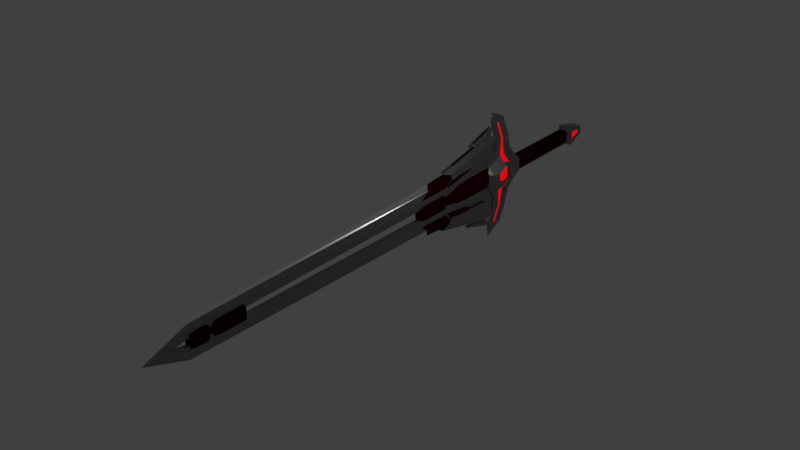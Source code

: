 # Source: Neo_Clarent.blend  (saved by Blender 2.79.0; exported with 4.5.12 LTS)
import bpy
from mathutils import Matrix  # noqa: F401  (used for matrix-valued properties, if any)

bpy.ops.wm.read_factory_settings(use_empty=True)
scene = bpy.context.scene
scene.name = 'Scene'

# ---- collections
col_collection_1 = bpy.data.collections.new('Collection 1'); scene.collection.children.link(col_collection_1)

# ---- materials (node trees are filled in below, after node groups)
mat_material = bpy.data.materials.new('Material')
mat_material.alpha_threshold = 0.0
mat_material.roughness = 0.5
mat_material.line_color = (0.0, 0.0, 0.0, 1.0)
mat_material_001 = bpy.data.materials.new('Material.001')
mat_material_001.alpha_threshold = 0.0
mat_material_001.roughness = 0.5
mat_material_002 = bpy.data.materials.new('Material.002')
mat_material_002.alpha_threshold = 0.0
mat_material_002.roughness = 0.5
mat_material_003 = bpy.data.materials.new('Material.003')
mat_material_003.alpha_threshold = 0.0
mat_material_003.roughness = 0.5

# ---- material node trees
mat_material.use_nodes = True; mat_material.node_tree.nodes.clear()
_N = mat_material.node_tree.nodes; _L = mat_material.node_tree.links
n0 = _N.new('ShaderNodeOutputMaterial'); n0.name = 'Material Output'; n0.location = (300, 300)
n1 = _N.new('ShaderNodeBsdfPrincipled'); n1.name = 'Principled BSDF'; n1.location = (10, 300)
n1.width = 150
n1.subsurface_method = 'BURLEY'
n1.inputs[0].default_value = (0.2883, 0.2883, 0.2883, 1.0)
n1.inputs[1].default_value = 1.0
n1.inputs[3].default_value = 1.45
n1.inputs[9].default_value = (1.0, 1.0, 1.0)
_L.new(n1.outputs[0], n0.inputs[0])
n0.is_active_output = True
mat_material_001.use_nodes = True; mat_material_001.node_tree.nodes.clear()
_N = mat_material_001.node_tree.nodes; _L = mat_material_001.node_tree.links
n0 = _N.new('ShaderNodeOutputMaterial'); n0.name = 'Material Output'; n0.location = (300, 300)
n1 = _N.new('ShaderNodeBsdfPrincipled'); n1.name = 'Principled BSDF'; n1.location = (10, 300)
n1.width = 150
n1.subsurface_method = 'BURLEY'
n1.inputs[0].default_value = (1.0, 1.0, 1.0, 1.0)
n1.inputs[1].default_value = 1.0
n1.inputs[2].default_value = 0.3
n1.inputs[3].default_value = 1.45
n1.inputs[9].default_value = (1.0, 1.0, 1.0)
_L.new(n1.outputs[0], n0.inputs[0])
n0.is_active_output = True
mat_material_002.use_nodes = True; mat_material_002.node_tree.nodes.clear()
_N = mat_material_002.node_tree.nodes; _L = mat_material_002.node_tree.links
n0 = _N.new('ShaderNodeOutputMaterial'); n0.name = 'Material Output'; n0.location = (300, 300)
n1 = _N.new('ShaderNodeEmission'); n1.name = 'Emission'; n1.location = (10, 300)
n1.inputs[0].default_value = (0.8, 0.002799, 0.003733, 1.0)
_L.new(n1.outputs[0], n0.inputs[0])
n0.is_active_output = True
mat_material_003.use_nodes = True; mat_material_003.node_tree.nodes.clear()
_N = mat_material_003.node_tree.nodes; _L = mat_material_003.node_tree.links
n0 = _N.new('ShaderNodeOutputMaterial'); n0.name = 'Material Output'; n0.location = (300, 300)
n1 = _N.new('ShaderNodeBsdfDiffuse'); n1.name = 'Diffuse BSDF'; n1.location = (10, 300)
n1.inputs[0].default_value = (0.03522, 0.0, 0.0015, 1.0)
_L.new(n1.outputs[0], n0.inputs[0])
n0.is_active_output = True

# ---- world
world_world = bpy.data.worlds.new('World'); scene.world = world_world
world_world.color = (0.05088, 0.05088, 0.05088)
world_world.use_sun_shadow = False
world_world.sun_shadow_jitter_overblur = 0.0
world_world.cycles.sampling_method = 'MANUAL'

# ---- lights
light_lamp = bpy.data.lights.new('Lamp', 'POINT')
light_lamp.transmission_factor = 0.0
light_lamp.cutoff_distance = 30.0
light_lamp.energy = 100.0
light_lamp.shadow_buffer_clip_start = 1.001
light_lamp.shadow_soft_size = 0.1
light_lamp.shadow_maximum_resolution = 0.006
light_lamp.use_absolute_resolution = True

# ---- meshes
me_cube = bpy.data.meshes.new('Cube')
me_cube.from_pydata([(0.1723, 2.075, 0.2155), (0.1723, -1.0, 0.2155), (0.1614, -1.122, 0.3237), (0.2291, 2.164, 0.2901), (0.2602, 2.241, 0.3345), (0.2602, 2.303, 0.2147), (0.1399, 3.004, 0.1772), (0.08048, 3.03, 0.1019), (0.2097, 2.965, 0.1116), (0.2383, 2.299, 0.2147), (0.1878, 2.962, 0.1116), (0.2634, -2.056, 0.4461), (0.08421, 2.075, 0.2366), (0.08421, -1.0, 0.2366), (0.07051, -1.122, 0.3221), (0.1589, 2.164, 0.2901), (0.1805, 2.238, 0.3358), (0.09705, 3.004, 0.1772), (0.05582, 3.03, 0.1019), (0.1868, 2.075, 0.1191), (0.1868, -1.0, 0.1191), (0.2593, -1.122, 0.2269), (0.2291, 2.164, 0.2286), (0.2602, 2.241, 0.2636), (0.1399, 3.004, 0.1396), (0.2602, 2.303, 0.1691), (0.08048, 3.03, 0.0803), (0.2097, 2.965, 0.08793), (0.2013, 2.362, 0.1348), (0.1508, 2.872, 0.04622), (0.05582, 3.03, 0.0803), (0.08645, -2.056, 0.6708), (0.2634, -1.429, 0.2847), (0.08646, -1.429, 0.5093), (0.2748, -1.696, 0.2248), (0.04336, -1.487, 0.7672), (0.2675, -2.649, 0.1479), (0.09054, -2.649, 0.3725), (0.03159, -2.649, 0.3687), (0.1611, -2.741, 0.1647), (0.1047, -2.741, 0.2363), (0.08594, -2.741, 0.2351), (0.1309, -2.741, 0.1647), (0.09241, -1.487, 0.7681), (0.05196, -1.653, 0.8683), (0.01367, -1.858, 1.992), (0.08105, -1.871, 1.85), (0.05196, -1.991, 0.9554), (0.05417, -2.311, 0.7945), (0.0272, -2.311, 0.7924), (0.01402, -1.545, 1.314), (0.08187, -1.595, 1.22), (0.3632, -1.695, 0.2248), (0.04142, -1.714, 1.225), (0.3632, -2.051, 0.3163), (0.2464, -1.817, 0.199), (0.04142, -1.957, 1.229), (0.04363, -2.295, 1.31), (0.01665, -2.295, 1.31), (0.04061, -1.991, 1.855), (0.04061, -2.234, 1.859), (0.04281, -2.463, 1.852), (0.3655, -2.387, 0.1473), (0.2748, -2.051, 0.3163), (0.02906, -2.443, 2.14), (0.2771, -2.387, 0.1473), (0.2464, -2.062, 0.2537), (0.2478, -2.294, 0.1526), (0.007786, -2.507, 2.304), (0.02013, -2.46, 2.12), (0.01311, -2.46, 2.12), (0.01311, -2.494, 2.078), (0.02013, -2.494, 2.078), (0.02062, -2.524, 2.037), (0.0136, -2.524, 2.037), (0.03152, -3.876, 0.3596), (0.02701, -3.732, 0.6375), (0.01647, -3.5, 0.9728), (0.08587, -3.883, 0.226), (0.1308, -3.883, 0.1557), (0.07385, -4.943, 0.1791), (0.03151, -4.367, 0.3676), (0.08586, -4.373, 0.234), (0.1308, -4.373, 0.1637), (0.03311, -4.937, 0.1842), (0.0636, -4.941, 0.1092), (0.08882, -4.941, 0.06971), (0.08097, -4.935, 0.4188), (0.05627, -4.648, 0.7048), (0.07385, -15.84, 0.1143), (0.08124, -15.82, 0.4188), (0.05654, -15.77, 0.5466), (0.2634, -1.743, 0.3654), (0.08645, -1.8, 0.629), (0.05196, -1.822, 0.9118), (0.3632, -1.873, 0.2705), (0.2464, -1.94, 0.2263), (0.04142, -1.836, 1.227), (0.04061, -2.112, 1.857), (0.2748, -1.873, 0.2705), (0.01311, -2.477, 2.099), (0.02013, -2.477, 2.099), (0.2363, -2.058, 0.4407), (0.05935, -2.058, 0.6653), (0.2363, -1.744, 0.3599), (0.02486, -1.992, 0.9499), (0.01432, -1.959, 1.223), (0.01351, -2.235, 1.854), (0.05935, -1.802, 0.6236), (0.02486, -1.823, 0.9064), (0.01432, -1.837, 1.221), (0.01351, -2.113, 1.852), (0.04406, -3.733, 0.6687), (0.03352, -3.5, 1.004), (0.05161, -4.935, 0.45), (0.04107, -4.649, 0.736), (0.09399, -3.734, 0.6774), (0.1015, -4.937, 0.4587), (0.08345, -3.502, 1.013), (0.091, -4.651, 0.7447), (0.04406, -5.012, 0.4807), (0.03352, -4.728, 0.7737), (0.05161, -6.234, 0.4602), (0.04107, -5.905, 0.6959), (0.09399, -5.012, 0.4896), (0.1015, -6.234, 0.4691), (0.08345, -4.728, 0.7826), (0.091, -5.905, 0.7048), (0.1088, -5.134, 0.2084), (0.1308, -5.134, 0.1557), (0.101, -6.106, 0.2104), (0.1308, -6.106, 0.1637), (0.1674, -6.106, 0.1744), (0.1674, -5.134, 0.1663), (0.1073, -5.134, 0.2465), (0.0995, -6.106, 0.2485), (0.1193, -6.306, 0.1616), (0.1011, -6.306, 0.1903), (0.1418, -6.305, 0.1682), (0.1001, -6.305, 0.2136), (0.1143, -5.072, 0.1621), (0.1046, -5.072, 0.1935), (0.1304, -5.072, 0.1684), (0.104, -5.072, 0.2162), (0.1088, -15.14, 0.2084), (0.1308, -15.14, 0.1557), (0.101, -15.62, 0.2104), (0.1308, -15.62, 0.1637), (0.1674, -15.51, 0.1337), (0.1674, -15.25, 0.1293), (0.1073, -15.14, 0.2465), (0.0995, -15.62, 0.2485), (0.1193, -15.72, 0.1616), (0.1011, -15.72, 0.1903), (0.1418, -15.72, 0.1682), (0.1001, -15.72, 0.2136), (0.1143, -15.11, 0.1621), (0.1046, -15.11, 0.1935), (0.1304, -15.11, 0.1684), (0.104, -15.11, 0.2162), (0.1088, -13.86, 0.2084), (0.1308, -13.86, 0.1557), (0.101, -14.74, 0.2104), (0.1308, -14.74, 0.1637), (0.1674, -14.74, 0.1744), (0.1674, -13.86, 0.1663), (0.1073, -13.86, 0.2465), (0.0995, -14.74, 0.2485), (0.1193, -14.92, 0.1616), (0.1011, -14.92, 0.1903), (0.1418, -14.92, 0.1682), (0.1001, -14.92, 0.2136), (0.1143, -13.81, 0.1621), (0.1046, -13.81, 0.1935), (0.1304, -13.81, 0.1684), (0.104, -13.81, 0.2162), (0.1597, -15.51, 0.06441), (0.1597, -15.25, 0.06006), (0.1674, -14.58, 0.1413), (0.1674, -14.02, 0.1362), (0.154, -14.58, 0.06944), (0.154, -14.02, 0.06441), (-0.1723, 2.075, 0.2155), (-0.1723, -1.0, 0.2155), (0.0, -1.0, 0.2366), (0.0, 2.075, 0.2366), (-0.1614, -1.122, 0.3237), (0.0, -1.122, 0.3221), (-0.2291, 2.164, 0.2901), (0.0, 2.164, 0.2901), (-0.2602, 2.241, 0.3345), (0.0, 2.233, 0.3386), (-0.2602, 2.303, 0.2147), (-0.1399, 3.004, 0.1772), (0.0, 3.004, 0.1772), (-0.08048, 3.03, 0.1019), (0.0, 3.03, 0.1019), (-0.2097, 2.965, 0.1116), (-0.2383, 2.299, 0.2147), (-0.1878, 2.962, 0.1116), (-0.2634, -2.056, 0.4461), (-0.08421, 2.075, 0.2366), (-0.08421, -1.0, 0.2366), (-0.07051, -1.122, 0.3221), (-0.1589, 2.164, 0.2901), (-0.1805, 2.238, 0.3358), (-0.09705, 3.004, 0.1772), (-0.05582, 3.03, 0.1019), (-0.1868, 2.075, 0.1191), (-0.1868, -1.0, 0.1191), (-0.2593, -1.122, 0.2269), (-0.2291, 2.164, 0.2286), (-0.2602, 2.241, 0.2636), (-0.1399, 3.004, 0.1396), (-0.2602, 2.303, 0.1691), (-0.08048, 3.03, 0.0803), (0.0, 3.03, 0.0803), (-0.2097, 2.965, 0.08793), (-0.2013, 2.362, 0.1348), (-0.1508, 2.872, 0.04622), (-0.05582, 3.03, 0.0803), (-0.08645, -2.056, 0.6708), (-0.2634, -1.429, 0.2847), (-0.08646, -1.429, 0.5093), (-0.2748, -1.696, 0.2248), (0.0, -1.487, 0.7672), (-0.04336, -1.487, 0.7672), (-2.372e-10, -1.858, 1.992), (-0.2675, -2.649, 0.1479), (-0.09054, -2.649, 0.3725), (-0.03159, -2.649, 0.3687), (-0.1611, -2.741, 0.1647), (-0.1047, -2.741, 0.2363), (-0.08594, -2.741, 0.2351), (-0.1309, -2.741, 0.1647), (-0.09241, -1.487, 0.7681), (-0.05196, -1.653, 0.8683), (-0.01367, -1.858, 1.992), (-0.08105, -1.871, 1.85), (-0.05196, -1.991, 0.9554), (-0.05417, -2.311, 0.7945), (-0.0272, -2.311, 0.7924), (-0.01402, -1.545, 1.314), (-2.372e-10, -1.545, 1.314), (-0.08187, -1.595, 1.22), (-0.3632, -1.695, 0.2248), (-0.04142, -1.714, 1.225), (-0.3632, -2.051, 0.3163), (-0.2464, -1.817, 0.199), (-0.04142, -1.957, 1.229), (-0.04363, -2.295, 1.31), (-0.01665, -2.295, 1.31), (0.0, -2.463, 1.852), (-0.04061, -1.991, 1.855), (0.0, -3.876, 0.3596), (0.0, -4.941, 0.1092), (-0.04061, -2.234, 1.859), (-0.04281, -2.463, 1.852), (-0.3655, -2.387, 0.1473), (-0.2748, -2.051, 0.3163), (-0.02906, -2.443, 2.14), (-0.2771, -2.387, 0.1473), (-0.2464, -2.062, 0.2537), (-0.2478, -2.294, 0.1526), (-0.007786, -2.507, 2.304), (-2.372e-10, -2.507, 2.304), (0.0, -2.494, 2.078), (0.0, -2.524, 2.037), (-0.02013, -2.46, 2.12), (-0.01311, -2.46, 2.12), (0.0, -2.46, 2.12), (-0.01311, -2.494, 2.078), (-0.02013, -2.494, 2.078), (-0.02062, -2.524, 2.037), (-0.0136, -2.524, 2.037), (-0.03152, -3.876, 0.3596), (-0.02701, -3.732, 0.6375), (0.0, -4.941, 0.06971), (-0.01647, -3.5, 0.9728), (-0.08587, -3.883, 0.226), (-0.1308, -3.883, 0.1557), (-1.934e-10, -15.84, 0.1143), (0.0, -3.556, 1.18), (-1.934e-10, -4.943, 0.1791), (-0.07385, -4.943, 0.1791), (-0.03151, -4.367, 0.3676), (0.0, -4.367, 0.3676), (-0.08586, -4.373, 0.234), (-0.1308, -4.373, 0.1637), (-0.03311, -4.937, 0.1842), (0.0, -4.937, 0.1842), (-0.0636, -4.941, 0.1092), (-0.08882, -4.941, 0.06971), (-0.08097, -4.935, 0.4188), (-0.05627, -4.648, 0.7048), (-1.934e-10, -4.655, 0.9181), (-0.07385, -15.84, 0.1143), (-0.08124, -15.82, 0.4188), (-0.05654, -15.77, 0.5466), (-1.934e-10, -15.75, 0.6427), (-0.2634, -1.743, 0.3654), (-0.08645, -1.8, 0.629), (-0.05196, -1.822, 0.9118), (-0.3632, -1.873, 0.2705), (-0.2464, -1.94, 0.2263), (-0.04142, -1.836, 1.227), (-0.04061, -2.112, 1.857), (-0.2748, -1.873, 0.2705), (-0.01311, -2.477, 2.099), (-0.02013, -2.477, 2.099), (0.0, -2.477, 2.099), (-0.2363, -2.058, 0.4407), (-0.05935, -2.058, 0.6653), (-0.2363, -1.744, 0.3599), (-0.02486, -1.992, 0.9499), (-0.01432, -1.959, 1.223), (-0.01351, -2.235, 1.854), (-0.05935, -1.802, 0.6236), (-0.02486, -1.823, 0.9064), (-0.01432, -1.837, 1.221), (-0.01351, -2.113, 1.852), (-0.04406, -3.733, 0.6687), (-0.03352, -3.5, 1.004), (0.0, -3.557, 1.211), (-0.05161, -4.935, 0.45), (-0.04107, -4.649, 0.736), (0.0, -4.656, 0.9493), (-0.09399, -3.734, 0.6774), (-0.1015, -4.937, 0.4587), (-0.08345, -3.502, 1.013), (0.0, -4.657, 0.958), (0.0, -3.558, 1.22), (-0.091, -4.651, 0.7447), (-0.04406, -5.012, 0.4807), (-0.03352, -4.728, 0.7737), (0.0, -4.75, 0.987), (-0.05161, -6.234, 0.4602), (-0.04107, -5.905, 0.6959), (0.0, -5.877, 0.9075), (-0.09399, -5.012, 0.4896), (-0.1015, -6.234, 0.4691), (-0.08345, -4.728, 0.7826), (0.0, -5.877, 0.9164), (0.0, -4.75, 0.9959), (-0.091, -5.905, 0.7048), (-0.1088, -5.134, 0.2084), (-0.1308, -5.134, 0.1557), (-0.101, -6.106, 0.2104), (-0.1308, -6.106, 0.1637), (-0.1674, -6.106, 0.1744), (-0.1674, -5.134, 0.1663), (-0.1073, -5.134, 0.2465), (-0.0995, -6.106, 0.2485), (0.0, -6.105, 0.206), (0.0, -5.134, 0.2041), (0.0, -6.105, 0.2441), (0.0, -5.133, 0.2422), (-0.1193, -6.306, 0.1616), (-0.1011, -6.306, 0.1903), (-0.1418, -6.305, 0.1682), (-0.1001, -6.305, 0.2136), (0.0, -6.305, 0.211), (0.0, -6.305, 0.1876), (-0.1143, -5.072, 0.1621), (-0.1046, -5.072, 0.1935), (-0.1304, -5.072, 0.1684), (-0.104, -5.072, 0.2162), (0.0, -5.072, 0.1909), (0.0, -5.072, 0.2136), (-0.1088, -15.14, 0.2084), (-0.1308, -15.14, 0.1557), (-0.101, -15.62, 0.2104), (-0.1308, -15.62, 0.1637), (-0.1674, -15.51, 0.1337), (-0.1674, -15.25, 0.1293), (-0.1073, -15.14, 0.2465), (-0.0995, -15.62, 0.2485), (0.0, -15.62, 0.206), (0.0, -15.14, 0.2041), (0.0, -15.62, 0.2441), (0.0, -15.14, 0.2422), (-0.1193, -15.72, 0.1616), (-0.1011, -15.72, 0.1903), (-0.1418, -15.72, 0.1682), (-0.1001, -15.72, 0.2136), (0.0, -15.72, 0.211), (0.0, -15.72, 0.1876), (-0.1143, -15.11, 0.1621), (-0.1046, -15.11, 0.1935), (-0.1304, -15.11, 0.1684), (-0.104, -15.11, 0.2162), (0.0, -15.11, 0.1909), (0.0, -15.11, 0.2136), (-0.1088, -13.86, 0.2084), (-0.1308, -13.86, 0.1557), (-0.101, -14.74, 0.2104), (-0.1308, -14.74, 0.1637), (-0.1674, -14.74, 0.1744), (-0.1674, -13.86, 0.1663), (-0.1073, -13.86, 0.2465), (-0.0995, -14.74, 0.2485), (0.0, -14.74, 0.206), (0.0, -13.86, 0.2041), (0.0, -14.74, 0.2441), (0.0, -13.86, 0.2422), (-0.1193, -14.92, 0.1616), (-0.1011, -14.92, 0.1903), (-0.1418, -14.92, 0.1682), (-0.1001, -14.92, 0.2136), (0.0, -14.92, 0.211), (0.0, -14.92, 0.1876), (-0.1143, -13.81, 0.1621), (-0.1046, -13.81, 0.1935), (-0.1304, -13.81, 0.1684), (-0.104, -13.81, 0.2162), (0.0, -13.8, 0.1909), (0.0, -13.8, 0.2136), (-0.1597, -15.51, 0.06441), (-0.1597, -15.25, 0.06006), (-0.1674, -14.58, 0.1413), (-0.1674, -14.02, 0.1362), (-0.154, -14.58, 0.06944), (-0.154, -14.02, 0.06441), (0.1868, 2.075, 0.0), (0.1868, -1.0, 0.0), (0.2291, 2.164, 0.0), (0.2602, 2.241, 0.0), (0.1723, 2.075, -0.2155), (0.1723, -1.0, -0.2155), (0.2593, -1.122, 0.0), (0.1614, -1.122, -0.3237), (0.1399, 3.004, 0.0), (0.2291, 2.164, -0.2901), (0.08048, 3.03, 0.0), (0.2602, 2.241, -0.3345), (0.2602, 2.303, -0.2147), (0.1399, 3.004, -0.1772), (0.08048, 3.03, -0.1019), (0.2097, 2.965, -0.1116), (0.2602, 2.303, 0.0), (0.2097, 2.965, 0.0), (0.2383, 2.299, -0.2147), (0.1878, 2.962, -0.1116), (0.2013, 2.362, 0.0), (0.1508, 2.872, 0.0), (0.2634, -2.056, -0.4461), (0.08421, 2.075, -0.2366), (0.08421, -1.0, -0.2366), (0.07051, -1.122, -0.3221), (0.1589, 2.164, -0.2901), (0.1805, 2.238, -0.3358), (0.09705, 3.004, -0.1772), (0.05582, 3.03, 0.0), (0.05582, 3.03, -0.1019), (0.1868, 2.075, -0.1191), (0.1868, -1.0, -0.1191), (0.2593, -1.122, -0.2269), (0.2291, 2.164, -0.2286), (0.2602, 2.241, -0.2636), (0.1399, 3.004, -0.1396), (0.2602, 2.303, -0.1691), (0.08048, 3.03, -0.0803), (0.2097, 2.965, -0.08793), (0.2013, 2.362, -0.1348), (0.1508, 2.872, -0.04622), (0.05582, 3.03, -0.0803), (0.08645, -2.056, -0.6708), (0.2634, -1.429, -0.2847), (0.08646, -1.429, -0.5093), (0.2634, -1.429, 0.0), (0.1309, -2.741, 0.0), (0.2748, -1.696, -0.2248), (0.04336, -1.487, -0.7672), (0.2675, -2.649, -0.1479), (0.09054, -2.649, -0.3725), (0.03159, -2.649, -0.3687), (0.2675, -2.649, 0.0), (0.1611, -2.741, -0.1647), (0.1047, -2.741, -0.2363), (0.08594, -2.741, -0.2351), (0.1611, -2.741, 0.0), (0.1309, -2.741, -0.1647), (0.09241, -1.487, -0.7681), (0.05196, -1.653, -0.8683), (0.08882, -4.941, 0.0), (0.01367, -1.858, -1.992), (0.08105, -1.871, -1.85), (0.05196, -1.991, -0.9554), (0.05417, -2.311, -0.7945), (0.0272, -2.311, -0.7924), (0.01402, -1.545, -1.314), (0.08187, -1.595, -1.22), (0.3632, -1.695, -0.2248), (0.04142, -1.714, -1.225), (0.3632, -1.695, 0.0), (0.3632, -2.051, -0.3163), (0.2464, -1.817, -0.199), (0.04142, -1.957, -1.229), (0.04363, -2.295, -1.31), (0.01665, -2.295, -1.31), (0.04061, -1.991, -1.855), (0.04061, -2.234, -1.859), (0.04281, -2.463, -1.852), (0.3655, -2.387, -0.1473), (0.3655, -2.387, 0.0), (0.2748, -2.051, -0.3163), (0.02906, -2.443, -2.14), (0.2748, -1.696, 0.0), (0.2771, -2.387, -0.1473), (0.2771, -2.387, 0.0), (0.2464, -2.062, -0.2537), (0.2464, -2.062, 0.0), (0.2464, -1.817, 0.0), (0.2478, -2.294, -0.1526), (0.2478, -2.294, 0.0), (0.007786, -2.507, -2.304), (0.02013, -2.46, -2.12), (0.01311, -2.46, -2.12), (0.01311, -2.494, -2.078), (0.02013, -2.494, -2.078), (0.02062, -2.524, -2.037), (0.0136, -2.524, -2.037), (0.03152, -3.876, -0.3596), (0.02701, -3.732, -0.6375), (0.1308, -3.883, 0.0), (0.01647, -3.5, -0.9728), (0.08587, -3.883, -0.226), (0.1308, -3.883, -0.1557), (0.07385, -4.943, -0.1791), (0.1308, -4.373, 0.0), (0.03151, -4.367, -0.3676), (0.08586, -4.373, -0.234), (0.1308, -4.373, -0.1637), (0.03311, -4.937, -0.1842), (0.0636, -4.941, -0.1092), (0.08882, -4.941, -0.06971), (0.08097, -4.935, -0.4188), (0.05627, -4.648, -0.7048), (0.07385, -15.84, -0.1143), (0.08124, -15.82, -0.4188), (0.05654, -15.77, -0.5466), (0.06408, -16.41, 0.0), (0.07049, -17.03, 0.0), (0.04906, -17.29, 0.0), (0.2634, -1.743, -0.3654), (0.08645, -1.8, -0.629), (0.05196, -1.822, -0.9118), (0.3632, -1.873, -0.2705), (0.2464, -1.94, -0.2263), (0.04142, -1.836, -1.227), (0.04061, -2.112, -1.857), (0.2748, -1.873, -0.2705), (0.2464, -1.94, 0.0), (0.01311, -2.477, -2.099), (0.02013, -2.477, -2.099), (0.2363, -2.058, -0.4407), (0.05935, -2.058, -0.6653), (0.2363, -1.744, -0.3599), (0.02486, -1.992, -0.9499), (0.01432, -1.959, -1.223), (0.01351, -2.235, -1.854), (0.05935, -1.802, -0.6236), (0.02486, -1.823, -0.9064), (0.01432, -1.837, -1.221), (0.01351, -2.113, -1.852), (0.04406, -3.733, -0.6687), (0.03352, -3.5, -1.004), (0.05161, -4.935, -0.45), (0.04107, -4.649, -0.736), (0.09399, -3.734, -0.6774), (0.1015, -4.937, -0.4587), (0.08345, -3.502, -1.013), (0.091, -4.651, -0.7447), (0.04406, -5.012, -0.4807), (0.03352, -4.728, -0.7737), (0.05161, -6.234, -0.4602), (0.04107, -5.905, -0.6959), (0.09399, -5.012, -0.4896), (0.1015, -6.234, -0.4691), (0.08345, -4.728, -0.7826), (0.091, -5.905, -0.7048), (0.1308, -5.134, 0.0), (0.1088, -5.134, -0.2084), (0.1308, -5.134, -0.1557), (0.1308, -6.106, 0.0), (0.101, -6.106, -0.2104), (0.1308, -6.106, -0.1637), (0.1674, -6.106, -0.1744), (0.1674, -5.134, -0.1663), (0.1674, -5.134, 0.0), (0.1073, -5.134, -0.2465), (0.0995, -6.106, -0.2485), (0.1674, -6.106, 0.0), (0.1193, -6.306, -0.1616), (0.1193, -6.306, 0.0), (0.1011, -6.306, -0.1903), (0.1418, -6.305, -0.1682), (0.1418, -6.305, 0.0), (0.1001, -6.305, -0.2136), (0.1143, -5.072, -0.1621), (0.1143, -5.072, 0.0), (0.1046, -5.072, -0.1935), (0.1304, -5.072, -0.1684), (0.1304, -5.072, 0.0), (0.104, -5.072, -0.2162), (0.1308, -15.14, 0.0), (0.1088, -15.14, -0.2084), (0.1308, -15.14, -0.1557), (0.1308, -15.62, 0.0), (0.101, -15.62, -0.2104), (0.1308, -15.62, -0.1637), (0.1674, -15.51, -0.1337), (0.1674, -15.25, -0.1293), (0.1674, -15.25, 0.0), (0.1073, -15.14, -0.2465), (0.0995, -15.62, -0.2485), (0.1674, -15.51, 0.0), (0.1193, -15.72, -0.1616), (0.1193, -15.72, 0.0), (0.1011, -15.72, -0.1903), (0.1418, -15.72, -0.1682), (0.1418, -15.72, 0.0), (0.1001, -15.72, -0.2136), (0.1143, -15.11, -0.1621), (0.1143, -15.11, 0.0), (0.1046, -15.11, -0.1935), (0.1304, -15.11, -0.1684), (0.1304, -15.11, 0.0), (0.104, -15.11, -0.2162), (0.1308, -13.86, 0.0), (0.1088, -13.86, -0.2084), (0.1308, -13.86, -0.1557), (0.1308, -14.74, 0.0), (0.101, -14.74, -0.2104), (0.1308, -14.74, -0.1637), (0.1674, -14.74, -0.1744), (0.1674, -13.86, -0.1663), (0.1674, -13.86, 0.0), (0.1073, -13.86, -0.2465), (0.0995, -14.74, -0.2485), (0.1674, -14.74, 0.0), (0.1193, -14.92, -0.1616), (0.1193, -14.92, 0.0), (0.1011, -14.92, -0.1903), (0.1418, -14.92, -0.1682), (0.1418, -14.92, 0.0), (0.1001, -14.92, -0.2136), (0.1143, -13.81, -0.1621), (0.1143, -13.81, 0.0), (0.1046, -13.81, -0.1935), (0.1304, -13.81, -0.1684), (0.1304, -13.81, 0.0), (0.104, -13.81, -0.2162), (0.1597, -15.51, -0.06441), (0.1597, -15.25, -0.06006), (0.1597, -15.25, 0.0), (0.1597, -15.51, 0.0), (0.1674, -14.58, -0.1413), (0.1674, -14.02, -0.1362), (0.1674, -14.02, 0.0), (0.1674, -14.58, 0.0), (0.154, -14.58, -0.06944), (0.154, -14.02, -0.06441), (0.154, -14.02, 0.0), (0.154, -14.58, 0.0), (-0.1868, 2.075, 0.0), (-0.1868, -1.0, 0.0), (-0.2291, 2.164, 0.0), (-0.2602, 2.241, 0.0), (-0.1723, 2.075, -0.2155), (-0.1723, -1.0, -0.2155), (0.0, -1.0, -0.2366), (0.0, 2.075, -0.2366), (-0.2593, -1.122, 0.0), (-0.1614, -1.122, -0.3237), (0.0, -1.122, -0.3221), (-0.1399, 3.004, 0.0), (-0.2291, 2.164, -0.2901), (0.0, 2.164, -0.2901), (-0.08048, 3.03, 0.0), (-0.2602, 2.241, -0.3345), (0.0, 2.233, -0.3386), (-0.2602, 2.303, -0.2147), (-0.1399, 3.004, -0.1772), (0.0, 3.004, -0.1772), (0.0, 3.03, 0.0), (-0.08048, 3.03, -0.1019), (0.0, 3.03, -0.1019), (-0.2097, 2.965, -0.1116), (-0.2602, 2.303, 0.0), (-0.2097, 2.965, 0.0), (-0.2383, 2.299, -0.2147), (-0.1878, 2.962, -0.1116), (-0.2013, 2.362, 0.0), (-0.1508, 2.872, 0.0), (-0.2634, -2.056, -0.4461), (-0.08421, 2.075, -0.2366), (-0.08421, -1.0, -0.2366), (-0.07051, -1.122, -0.3221), (-0.1589, 2.164, -0.2901), (-0.1805, 2.238, -0.3358), (-0.09705, 3.004, -0.1772), (-0.05582, 3.03, 0.0), (-0.05582, 3.03, -0.1019), (-0.1868, 2.075, -0.1191), (-0.1868, -1.0, -0.1191), (-0.2593, -1.122, -0.2269), (-0.2291, 2.164, -0.2286), (-0.2602, 2.241, -0.2636), (-0.1399, 3.004, -0.1396), (-0.2602, 2.303, -0.1691), (-0.08048, 3.03, -0.0803), (0.0, 3.03, -0.0803), (-0.2097, 2.965, -0.08793), (-0.2013, 2.362, -0.1348), (-0.1508, 2.872, -0.04622), (-0.05582, 3.03, -0.0803), (-0.08645, -2.056, -0.6708), (-0.2634, -1.429, -0.2847), (-0.08646, -1.429, -0.5093), (-0.2634, -1.429, 0.0), (-0.1309, -2.741, 0.0), (-0.2748, -1.696, -0.2248), (0.0, -1.487, -0.7672), (-0.04336, -1.487, -0.7672), (-2.372e-10, -1.858, -1.992), (-0.2675, -2.649, -0.1479), (-0.09054, -2.649, -0.3725), (-0.03159, -2.649, -0.3687), (-0.2675, -2.649, 0.0), (-0.1611, -2.741, -0.1647), (-0.1047, -2.741, -0.2363), (-0.08594, -2.741, -0.2351), (-0.1611, -2.741, 0.0), (-0.1309, -2.741, -0.1647), (-0.09241, -1.487, -0.7681), (-0.05196, -1.653, -0.8683), (-0.08882, -4.941, 0.0), (-0.01367, -1.858, -1.992), (-0.08105, -1.871, -1.85), (-0.05196, -1.991, -0.9554), (-0.05417, -2.311, -0.7945), (-0.0272, -2.311, -0.7924), (-0.01402, -1.545, -1.314), (-2.372e-10, -1.545, -1.314), (-0.08187, -1.595, -1.22), (-0.3632, -1.695, -0.2248), (-0.04142, -1.714, -1.225), (-0.3632, -1.695, 0.0), (-0.3632, -2.051, -0.3163), (-0.2464, -1.817, -0.199), (-0.04142, -1.957, -1.229), (-0.04363, -2.295, -1.31), (-0.01665, -2.295, -1.31), (0.0, -2.463, -1.852), (-0.04061, -1.991, -1.855), (0.0, -3.876, -0.3596), (0.0, -4.941, -0.1092), (-0.04061, -2.234, -1.859), (-0.04281, -2.463, -1.852), (-0.3655, -2.387, -0.1473), (-0.3655, -2.387, 0.0), (-0.2748, -2.051, -0.3163), (-0.02906, -2.443, -2.14), (-0.2748, -1.696, 0.0), (-0.2771, -2.387, -0.1473), (-0.2771, -2.387, 0.0), (-0.2464, -2.062, -0.2537), (-0.2464, -2.062, 0.0), (-0.2464, -1.817, 0.0), (-0.2478, -2.294, -0.1526), (-0.2478, -2.294, 0.0), (-0.007786, -2.507, -2.304), (-2.372e-10, -2.507, -2.304), (0.0, -2.494, -2.078), (0.0, -2.524, -2.037), (-0.02013, -2.46, -2.12), (-0.01311, -2.46, -2.12), (0.0, -2.46, -2.12), (-0.01311, -2.494, -2.078), (-0.02013, -2.494, -2.078), (-0.02062, -2.524, -2.037), (-0.0136, -2.524, -2.037), (-0.03152, -3.876, -0.3596), (-0.02701, -3.732, -0.6375), (-0.1308, -3.883, 0.0), (0.0, -4.941, -0.06971), (-0.01647, -3.5, -0.9728), (-0.08587, -3.883, -0.226), (-0.1308, -3.883, -0.1557), (-1.934e-10, -15.84, -0.1143), (0.0, -3.556, -1.18), (-1.934e-10, -4.943, -0.1791), (-0.07385, -4.943, -0.1791), (-0.1308, -4.373, 0.0), (-0.03151, -4.367, -0.3676), (0.0, -4.367, -0.3676), (-0.08586, -4.373, -0.234), (-0.1308, -4.373, -0.1637), (0.0, -4.941, 0.0), (-0.03311, -4.937, -0.1842), (0.0, -4.937, -0.1842), (-0.0636, -4.941, -0.1092), (-0.08882, -4.941, -0.06971), (-0.08097, -4.935, -0.4188), (-0.05627, -4.648, -0.7048), (-1.934e-10, -4.655, -0.9181), (-0.07385, -15.84, -0.1143), (-0.08124, -15.82, -0.4188), (-0.05654, -15.77, -0.5466), (-1.934e-10, -15.75, -0.6427), (1.15e-10, -17.03, 0.0), (1.15e-10, -16.41, 0.0), (-0.06408, -16.41, 0.0), (-0.07049, -17.03, 0.0), (-0.04906, -17.29, 0.0), (1.15e-10, -17.29, 0.0), (1.15e-10, -17.49, 0.0), (-0.2634, -1.743, -0.3654), (-0.08645, -1.8, -0.629), (-0.05196, -1.822, -0.9118), (-0.3632, -1.873, -0.2705), (-0.2464, -1.94, -0.2263), (-0.04142, -1.836, -1.227), (-0.04061, -2.112, -1.857), (-0.2748, -1.873, -0.2705), (-0.2464, -1.94, 0.0), (-0.01311, -2.477, -2.099), (-0.02013, -2.477, -2.099), (0.0, -2.477, -2.099), (-0.2363, -2.058, -0.4407), (-0.05935, -2.058, -0.6653), (-0.2363, -1.744, -0.3599), (-0.02486, -1.992, -0.9499), (-0.01432, -1.959, -1.223), (-0.01351, -2.235, -1.854), (-0.05935, -1.802, -0.6236), (-0.02486, -1.823, -0.9064), (-0.01432, -1.837, -1.221), (-0.01351, -2.113, -1.852), (-0.04406, -3.733, -0.6687), (-0.03352, -3.5, -1.004), (0.0, -3.557, -1.211), (-0.05161, -4.935, -0.45), (-0.04107, -4.649, -0.736), (0.0, -4.656, -0.9493), (-0.09399, -3.734, -0.6774), (-0.1015, -4.937, -0.4587), (-0.08345, -3.502, -1.013), (0.0, -4.657, -0.958), (0.0, -3.558, -1.22), (-0.091, -4.651, -0.7447), (-0.04406, -5.012, -0.4807), (-0.03352, -4.728, -0.7737), (0.0, -4.75, -0.987), (-0.05161, -6.234, -0.4602), (-0.04107, -5.905, -0.6959), (0.0, -5.877, -0.9075), (-0.09399, -5.012, -0.4896), (-0.1015, -6.234, -0.4691), (-0.08345, -4.728, -0.7826), (0.0, -5.877, -0.9164), (0.0, -4.75, -0.9959), (-0.091, -5.905, -0.7048), (-0.1308, -5.134, 0.0), (-0.1088, -5.134, -0.2084), (-0.1308, -5.134, -0.1557), (-0.1308, -6.106, 0.0), (-0.101, -6.106, -0.2104), (-0.1308, -6.106, -0.1637), (-0.1674, -6.106, -0.1744), (-0.1674, -5.134, -0.1663), (-0.1674, -5.134, 0.0), (-0.1073, -5.134, -0.2465), (-0.0995, -6.106, -0.2485), (-0.1674, -6.106, 0.0), (0.0, -6.105, -0.206), (0.0, -5.134, -0.2041), (0.0, -6.105, -0.2441), (0.0, -5.133, -0.2422), (-0.1193, -6.306, -0.1616), (-0.1193, -6.306, 0.0), (-0.1011, -6.306, -0.1903), (-0.1418, -6.305, -0.1682), (-0.1418, -6.305, 0.0), (-0.1001, -6.305, -0.2136), (0.0, -6.305, -0.211), (0.0, -6.305, -0.1876), (-0.1143, -5.072, -0.1621), (-0.1143, -5.072, 0.0), (-0.1046, -5.072, -0.1935), (-0.1304, -5.072, -0.1684), (-0.1304, -5.072, 0.0), (-0.104, -5.072, -0.2162), (0.0, -5.072, -0.1909), (0.0, -5.072, -0.2136), (-0.1308, -15.14, 0.0), (-0.1088, -15.14, -0.2084), (-0.1308, -15.14, -0.1557), (-0.1308, -15.62, 0.0), (-0.101, -15.62, -0.2104), (-0.1308, -15.62, -0.1637), (-0.1674, -15.51, -0.1337), (-0.1674, -15.25, -0.1293), (-0.1674, -15.25, 0.0), (-0.1073, -15.14, -0.2465), (-0.0995, -15.62, -0.2485), (-0.1674, -15.51, 0.0), (0.0, -15.62, -0.206), (0.0, -15.14, -0.2041), (0.0, -15.62, -0.2441), (0.0, -15.14, -0.2422), (-0.1193, -15.72, -0.1616), (-0.1193, -15.72, 0.0), (-0.1011, -15.72, -0.1903), (-0.1418, -15.72, -0.1682), (-0.1418, -15.72, 0.0), (-0.1001, -15.72, -0.2136), (0.0, -15.72, -0.211), (0.0, -15.72, -0.1876), (-0.1143, -15.11, -0.1621), (-0.1143, -15.11, 0.0), (-0.1046, -15.11, -0.1935), (-0.1304, -15.11, -0.1684), (-0.1304, -15.11, 0.0), (-0.104, -15.11, -0.2162), (0.0, -15.11, -0.1909), (0.0, -15.11, -0.2136), (-0.1308, -13.86, 0.0), (-0.1088, -13.86, -0.2084), (-0.1308, -13.86, -0.1557), (-0.1308, -14.74, 0.0), (-0.101, -14.74, -0.2104), (-0.1308, -14.74, -0.1637), (-0.1674, -14.74, -0.1744), (-0.1674, -13.86, -0.1663), (-0.1674, -13.86, 0.0), (-0.1073, -13.86, -0.2465), (-0.0995, -14.74, -0.2485), (-0.1674, -14.74, 0.0), (0.0, -14.74, -0.206), (0.0, -13.86, -0.2041), (0.0, -14.74, -0.2441), (0.0, -13.86, -0.2422), (-0.1193, -14.92, -0.1616), (-0.1193, -14.92, 0.0), (-0.1011, -14.92, -0.1903), (-0.1418, -14.92, -0.1682), (-0.1418, -14.92, 0.0), (-0.1001, -14.92, -0.2136), (0.0, -14.92, -0.211), (0.0, -14.92, -0.1876), (-0.1143, -13.81, -0.1621), (-0.1143, -13.81, 0.0), (-0.1046, -13.81, -0.1935), (-0.1304, -13.81, -0.1684), (-0.1304, -13.81, 0.0), (-0.104, -13.81, -0.2162), (0.0, -13.8, -0.1909), (0.0, -13.8, -0.2136), (-0.1597, -15.51, -0.06441), (-0.1597, -15.25, -0.06006), (-0.1597, -15.25, 0.0), (-0.1597, -15.51, 0.0), (-0.1674, -14.58, -0.1413), (-0.1674, -14.02, -0.1362), (-0.1674, -14.02, 0.0), (-0.1674, -14.58, 0.0), (-0.154, -14.58, -0.06944), (-0.154, -14.02, -0.06441), (-0.154, -14.02, 0.0), (-0.154, -14.58, 0.0)], [], [(37, 31, 47, 48), (12, 185, 184, 13), (19, 0, 1, 20), (13, 184, 187, 14), (19, 423, 425, 22), (20, 1, 2, 21), (15, 3, 4, 16), (12, 0, 3, 15), (16, 4, 6, 17), (22, 425, 426, 23), (17, 6, 7, 18), (24, 6, 8, 27), (30, 452, 685, 216), (24, 431, 433, 26), (27, 8, 10, 29), (6, 4, 5, 8), (23, 426, 439, 25), (28, 443, 444, 29), (25, 439, 443, 28), (8, 5, 9, 10), (26, 433, 452, 30), (194, 17, 18, 196), (191, 16, 17, 194), (185, 12, 15, 189), (189, 15, 16, 191), (1, 13, 14, 2), (0, 12, 13, 1), (21, 2, 33, 32), (2, 14, 35, 43), (7, 26, 30, 18), (5, 25, 28, 9), (9, 28, 29, 10), (4, 23, 25, 5), (440, 27, 29, 444), (6, 24, 26, 7), (18, 30, 216, 196), (431, 24, 27, 440), (3, 22, 23, 4), (424, 20, 21, 429), (0, 19, 22, 3), (423, 19, 20, 424), (429, 21, 32, 469), (11, 92, 104, 102), (41, 38, 75, 78), (33, 2, 43, 44), (469, 32, 52, 494), (11, 31, 37, 36), (93, 33, 44, 94), (14, 187, 225, 35), (11, 36, 62, 54), (37, 38, 41, 40), (476, 36, 39, 480), (36, 37, 40, 39), (49, 58, 77, 76), (38, 49, 76, 75), (39, 40, 41, 42), (480, 39, 42, 470), (470, 42, 79, 524), (94, 44, 53, 97), (43, 35, 50, 51), (35, 225, 243, 50), (44, 43, 51, 53), (48, 47, 56, 57), (38, 37, 48, 49), (97, 53, 59, 98), (58, 252, 282, 77), (51, 50, 45, 46), (50, 243, 227, 45), (53, 51, 46, 59), (57, 56, 60, 61), (49, 48, 57, 58), (59, 46, 64, 69), (61, 60, 72, 73), (46, 45, 68, 64), (252, 61, 73, 74), (98, 59, 69, 101), (252, 74, 267), (58, 57, 61, 252), (494, 52, 34, 507), (62, 504, 509, 65), (92, 11, 54, 95), (36, 476, 504, 62), (507, 34, 55, 512), (65, 509, 514, 67), (95, 54, 63, 99), (54, 62, 65, 63), (552, 96, 66, 511), (511, 66, 67, 514), (99, 63, 66, 96), (63, 65, 67, 66), (64, 68, 70, 69), (68, 265, 270, 70), (100, 310, 266, 71), (101, 100, 71, 72), (71, 266, 267, 74), (72, 71, 74, 73), (45, 227, 265, 68), (79, 78, 82, 83), (75, 254, 286, 81), (78, 75, 81, 82), (75, 76, 87, 80), (254, 75, 80, 283), (42, 41, 78, 79), (83, 82, 85, 86), (82, 81, 84, 85), (81, 286, 290, 84), (524, 79, 83, 529), (84, 290, 255, 85), (86, 85, 255, 277), (484, 86, 277, 799), (529, 83, 86, 484), (88, 295, 299, 91), (283, 80, 89, 281), (77, 282, 295, 88), (76, 77, 88, 87), (91, 299, 817, 543), (281, 89, 541, 812), (87, 88, 91, 90), (80, 87, 90, 89), (90, 91, 543, 542), (89, 90, 542, 541), (69, 70, 100, 101), (70, 270, 310, 100), (34, 99, 96, 55), (512, 55, 96, 552), (52, 95, 99, 34), (32, 92, 95, 52), (60, 98, 101, 72), (93, 94, 109, 108), (56, 47, 105, 106), (94, 97, 110, 109), (32, 33, 93, 92), (104, 108, 103, 102), (106, 110, 111, 107), (105, 109, 110, 106), (103, 108, 109, 105), (60, 56, 106, 107), (92, 93, 108, 104), (97, 98, 111, 110), (98, 60, 107, 111), (31, 11, 102, 103), (47, 31, 103, 105), (113, 115, 326, 323), (112, 114, 115, 113), (118, 331, 330, 119), (116, 118, 119, 117), (326, 115, 119, 330), (113, 323, 331, 118), (112, 113, 118, 116), (115, 114, 117, 119), (114, 112, 116, 117), (121, 123, 338, 335), (120, 122, 123, 121), (126, 343, 342, 127), (124, 126, 127, 125), (338, 123, 127, 342), (121, 335, 343, 126), (120, 121, 126, 124), (123, 122, 125, 127), (122, 120, 124, 125), (129, 131, 130, 128), (581, 584, 131, 129), (133, 134, 135, 132), (589, 133, 132, 592), (128, 354, 367, 141), (135, 355, 361, 139), (128, 130, 353, 354), (134, 133, 142, 143), (592, 132, 138, 597), (137, 136, 138, 139), (129, 128, 141, 140), (135, 134, 356, 355), (353, 130, 137, 362), (136, 594, 597, 138), (137, 139, 361, 362), (130, 131, 136, 137), (132, 135, 139, 138), (131, 584, 594, 136), (140, 141, 143, 142), (600, 140, 142, 603), (143, 141, 367, 368), (581, 129, 140, 600), (133, 589, 603, 142), (356, 134, 143, 368), (145, 147, 146, 144), (605, 608, 147, 145), (149, 150, 151, 148), (613, 149, 177, 655), (144, 378, 391, 157), (151, 379, 385, 155), (144, 146, 377, 378), (150, 149, 158, 159), (616, 148, 154, 621), (153, 152, 154, 155), (145, 144, 157, 156), (151, 150, 380, 379), (377, 146, 153, 386), (152, 618, 621, 154), (153, 155, 385, 386), (146, 147, 152, 153), (148, 151, 155, 154), (147, 608, 618, 152), (156, 157, 159, 158), (624, 156, 158, 627), (159, 157, 391, 392), (605, 145, 156, 624), (149, 613, 627, 158), (380, 150, 159, 392), (161, 163, 162, 160), (629, 632, 163, 161), (165, 166, 167, 164), (164, 640, 660, 178), (160, 402, 415, 173), (167, 403, 409, 171), (160, 162, 401, 402), (166, 165, 174, 175), (640, 164, 170, 645), (169, 168, 170, 171), (161, 160, 173, 172), (167, 166, 404, 403), (401, 162, 169, 410), (168, 642, 645, 170), (169, 171, 409, 410), (162, 163, 168, 169), (164, 167, 171, 170), (163, 632, 642, 168), (172, 173, 175, 174), (648, 172, 174, 651), (175, 173, 415, 416), (629, 161, 172, 648), (165, 637, 651, 174), (404, 166, 175, 416), (655, 177, 176, 656), (148, 616, 656, 176), (149, 148, 176, 177), (178, 660, 664, 180), (165, 164, 178, 179), (637, 165, 179, 659), (663, 181, 180, 664), (179, 178, 180, 181), (659, 179, 181, 663), (229, 240, 239, 221), (201, 202, 184, 185), (208, 209, 183, 182), (202, 203, 187, 184), (208, 211, 667, 665), (209, 210, 186, 183), (204, 205, 190, 188), (201, 204, 188, 182), (205, 206, 193, 190), (211, 212, 668, 667), (206, 207, 195, 193), (213, 217, 197, 193), (220, 216, 685, 702), (213, 215, 679, 676), (217, 219, 199, 197), (193, 197, 192, 190), (212, 214, 689, 668), (218, 219, 694, 693), (214, 218, 693, 689), (197, 199, 198, 192), (215, 220, 702, 679), (194, 196, 207, 206), (191, 194, 206, 205), (185, 189, 204, 201), (189, 191, 205, 204), (183, 186, 203, 202), (182, 183, 202, 201), (210, 222, 223, 186), (186, 235, 226, 203), (195, 207, 220, 215), (192, 198, 218, 214), (198, 199, 219, 218), (190, 192, 214, 212), (690, 694, 219, 217), (193, 195, 215, 213), (207, 196, 216, 220), (676, 690, 217, 213), (188, 190, 212, 211), (666, 673, 210, 209), (182, 188, 211, 208), (665, 666, 209, 208), (673, 720, 222, 210), (200, 311, 313, 300), (233, 279, 275, 230), (223, 236, 235, 186), (720, 748, 245, 222), (200, 228, 229, 221), (301, 302, 236, 223), (203, 226, 225, 187), (200, 247, 258, 228), (229, 232, 233, 230), (729, 733, 231, 228), (228, 231, 232, 229), (241, 276, 278, 251), (230, 275, 276, 241), (231, 234, 233, 232), (733, 721, 234, 231), (721, 785, 280, 234), (302, 305, 246, 236), (235, 244, 242, 226), (226, 242, 243, 225), (236, 246, 244, 235), (240, 250, 249, 239), (230, 241, 240, 229), (305, 306, 253, 246), (251, 278, 282, 252), (244, 238, 237, 242), (242, 237, 227, 243), (246, 253, 238, 244), (250, 257, 256, 249), (241, 251, 250, 240), (253, 268, 260, 238), (257, 273, 272, 256), (238, 260, 264, 237), (252, 274, 273, 257), (306, 309, 268, 253), (252, 267, 274), (251, 252, 257, 250), (748, 764, 224, 245), (258, 261, 766, 761), (300, 303, 247, 200), (228, 258, 761, 729), (764, 769, 248, 224), (261, 263, 771, 766), (303, 307, 259, 247), (247, 259, 261, 258), (826, 768, 262, 304), (768, 771, 263, 262), (307, 304, 262, 259), (259, 262, 263, 261), (260, 268, 269, 264), (264, 269, 270, 265), (308, 271, 266, 310), (309, 272, 271, 308), (271, 274, 267, 266), (272, 273, 274, 271), (237, 264, 265, 227), (280, 288, 287, 279), (275, 285, 286, 254), (279, 287, 285, 275), (275, 284, 293, 276), (254, 283, 284, 275), (234, 280, 279, 233), (288, 292, 291, 287), (287, 291, 289, 285), (285, 289, 290, 286), (785, 794, 288, 280), (289, 291, 255, 290), (292, 277, 255, 291), (737, 799, 277, 292), (794, 737, 292, 288), (294, 298, 299, 295), (283, 281, 296, 284), (278, 294, 295, 282), (276, 293, 294, 278), (298, 815, 817, 299), (281, 812, 813, 296), (293, 297, 298, 294), (284, 296, 297, 293), (297, 814, 815, 298), (296, 813, 814, 297), (268, 309, 308, 269), (269, 308, 310, 270), (224, 248, 304, 307), (769, 826, 304, 248), (245, 224, 307, 303), (222, 245, 303, 300), (256, 272, 309, 306), (301, 317, 318, 302), (249, 315, 314, 239), (302, 318, 319, 305), (222, 300, 301, 223), (313, 311, 312, 317), (315, 316, 320, 319), (314, 315, 319, 318), (312, 314, 318, 317), (256, 316, 315, 249), (300, 313, 317, 301), (305, 319, 320, 306), (306, 320, 316, 256), (221, 312, 311, 200), (239, 314, 312, 221), (322, 323, 326, 325), (321, 322, 325, 324), (329, 332, 330, 331), (327, 328, 332, 329), (326, 330, 332, 325), (322, 329, 331, 323), (321, 327, 329, 322), (325, 332, 328, 324), (324, 328, 327, 321), (334, 335, 338, 337), (333, 334, 337, 336), (341, 344, 342, 343), (339, 340, 344, 341), (338, 342, 344, 337), (334, 341, 343, 335), (333, 339, 341, 334), (337, 344, 340, 336), (336, 340, 339, 333), (346, 345, 347, 348), (864, 346, 348, 867), (350, 349, 352, 351), (872, 875, 349, 350), (345, 364, 367, 354), (352, 360, 361, 355), (345, 354, 353, 347), (351, 366, 365, 350), (875, 884, 359, 349), (358, 360, 359, 357), (346, 363, 364, 345), (352, 355, 356, 351), (353, 362, 358, 347), (357, 359, 884, 881), (358, 362, 361, 360), (347, 358, 357, 348), (349, 359, 360, 352), (348, 357, 881, 867), (363, 365, 366, 364), (889, 892, 365, 363), (366, 368, 367, 364), (864, 889, 363, 346), (350, 365, 892, 872), (356, 368, 366, 351), (370, 369, 371, 372), (896, 370, 372, 899), (374, 373, 376, 375), (904, 962, 418, 374), (369, 388, 391, 378), (376, 384, 385, 379), (369, 378, 377, 371), (375, 390, 389, 374), (907, 916, 383, 373), (382, 384, 383, 381), (370, 387, 388, 369), (376, 379, 380, 375), (377, 386, 382, 371), (381, 383, 916, 913), (382, 386, 385, 384), (371, 382, 381, 372), (373, 383, 384, 376), (372, 381, 913, 899), (387, 389, 390, 388), (921, 924, 389, 387), (390, 392, 391, 388), (896, 921, 387, 370), (374, 389, 924, 904), (380, 392, 390, 375), (394, 393, 395, 396), (928, 394, 396, 931), (398, 397, 400, 399), (397, 419, 967, 939), (393, 412, 415, 402), (400, 408, 409, 403), (393, 402, 401, 395), (399, 414, 413, 398), (939, 948, 407, 397), (406, 408, 407, 405), (394, 411, 412, 393), (400, 403, 404, 399), (401, 410, 406, 395), (405, 407, 948, 945), (406, 410, 409, 408), (395, 406, 405, 396), (397, 407, 408, 400), (396, 405, 945, 931), (411, 413, 414, 412), (953, 956, 413, 411), (414, 416, 415, 412), (928, 953, 411, 394), (398, 413, 956, 936), (404, 416, 414, 399), (962, 963, 417, 418), (373, 417, 963, 907), (374, 418, 417, 373), (419, 421, 971, 967), (398, 420, 419, 397), (936, 966, 420, 398), (970, 971, 421, 422), (420, 422, 421, 419), (966, 970, 422, 420), (474, 488, 487, 466), (446, 447, 671, 672), (454, 455, 428, 427), (447, 448, 675, 671), (454, 457, 425, 423), (455, 456, 430, 428), (449, 450, 434, 432), (446, 449, 432, 427), (450, 451, 436, 434), (457, 458, 426, 425), (451, 453, 437, 436), (459, 462, 438, 436), (465, 712, 685, 452), (459, 461, 433, 431), (462, 464, 442, 438), (436, 438, 435, 434), (458, 460, 439, 426), (463, 464, 444, 443), (460, 463, 443, 439), (438, 442, 441, 435), (461, 465, 452, 433), (684, 687, 453, 451), (681, 684, 451, 450), (672, 678, 449, 446), (678, 681, 450, 449), (428, 430, 448, 447), (427, 428, 447, 446), (456, 467, 468, 430), (430, 482, 472, 448), (437, 453, 465, 461), (435, 441, 463, 460), (441, 442, 464, 463), (434, 435, 460, 458), (440, 444, 464, 462), (436, 437, 461, 459), (453, 687, 712, 465), (431, 440, 462, 459), (432, 434, 458, 457), (424, 429, 456, 455), (427, 432, 457, 454), (423, 424, 455, 454), (429, 469, 467, 456), (445, 555, 557, 544), (479, 526, 522, 475), (468, 483, 482, 430), (469, 494, 492, 467), (445, 473, 474, 466), (545, 546, 483, 468), (448, 472, 723, 675), (445, 495, 503, 473), (474, 478, 479, 475), (476, 480, 477, 473), (473, 477, 478, 474), (489, 523, 525, 499), (475, 522, 523, 489), (477, 481, 479, 478), (480, 470, 481, 477), (470, 524, 527, 481), (546, 549, 493, 483), (482, 491, 490, 472), (472, 490, 744, 723), (483, 493, 491, 482), (488, 498, 497, 487), (475, 489, 488, 474), (549, 550, 500, 493), (499, 525, 791, 754), (491, 486, 485, 490), (490, 485, 725, 744), (493, 500, 486, 491), (498, 502, 501, 497), (489, 499, 498, 488), (500, 516, 506, 486), (502, 520, 519, 501), (486, 506, 515, 485), (754, 521, 520, 502), (550, 554, 516, 500), (754, 775, 521), (499, 754, 502, 498), (494, 507, 471, 492), (503, 508, 509, 504), (544, 547, 495, 445), (473, 503, 504, 476), (507, 512, 496, 471), (508, 513, 514, 509), (547, 551, 505, 495), (495, 505, 508, 503), (552, 511, 510, 548), (511, 514, 513, 510), (551, 548, 510, 505), (505, 510, 513, 508), (506, 516, 517, 515), (515, 517, 778, 773), (553, 518, 774, 829), (554, 519, 518, 553), (518, 521, 775, 774), (519, 520, 521, 518), (485, 515, 773, 725), (527, 532, 531, 526), (522, 530, 796, 756), (526, 531, 530, 522), (522, 528, 536, 523), (756, 792, 528, 522), (481, 527, 526, 479), (532, 535, 534, 531), (531, 534, 533, 530), (530, 533, 801, 796), (524, 529, 532, 527), (533, 534, 757, 801), (535, 786, 757, 534), (484, 799, 786, 535), (529, 484, 535, 532), (537, 540, 810, 806), (792, 790, 538, 528), (525, 537, 806, 791), (523, 536, 537, 525), (540, 543, 817, 810), (790, 812, 541, 538), (536, 539, 540, 537), (528, 538, 539, 536), (812, 811, 542, 541), (811, 816, 543, 542), (816, 817, 543), (539, 542, 543, 540), (538, 541, 542, 539), (516, 554, 553, 517), (517, 553, 829, 778), (471, 496, 548, 551), (512, 552, 548, 496), (492, 471, 551, 547), (467, 492, 547, 544), (501, 519, 554, 550), (545, 561, 562, 546), (497, 559, 558, 487), (546, 562, 563, 549), (467, 544, 545, 468), (557, 555, 556, 561), (559, 560, 564, 563), (558, 559, 563, 562), (556, 558, 562, 561), (501, 560, 559, 497), (544, 557, 561, 545), (549, 563, 564, 550), (550, 564, 560, 501), (466, 556, 555, 445), (487, 558, 556, 466), (566, 842, 845, 568), (565, 566, 568, 567), (571, 572, 849, 850), (569, 570, 572, 571), (845, 849, 572, 568), (566, 571, 850, 842), (565, 569, 571, 566), (568, 572, 570, 567), (567, 570, 569, 565), (574, 854, 857, 576), (573, 574, 576, 575), (579, 580, 861, 862), (577, 578, 580, 579), (857, 861, 580, 576), (574, 579, 862, 854), (573, 577, 579, 574), (576, 580, 578, 575), (575, 578, 577, 573), (583, 582, 585, 586), (581, 583, 586, 584), (588, 587, 591, 590), (589, 592, 587, 588), (582, 601, 894, 877), (591, 598, 886, 878), (582, 877, 876, 585), (590, 604, 602, 588), (592, 597, 596, 587), (595, 598, 596, 593), (583, 599, 601, 582), (591, 878, 879, 590), (876, 887, 595, 585), (593, 596, 597, 594), (595, 887, 886, 598), (585, 595, 593, 586), (587, 596, 598, 591), (586, 593, 594, 584), (599, 602, 604, 601), (600, 603, 602, 599), (604, 895, 894, 601), (581, 600, 599, 583), (588, 602, 603, 589), (879, 895, 604, 590), (607, 606, 609, 610), (605, 607, 610, 608), (612, 611, 615, 614), (613, 655, 654, 612), (606, 625, 926, 909), (615, 622, 918, 910), (606, 909, 908, 609), (614, 628, 626, 612), (616, 621, 620, 611), (619, 622, 620, 617), (607, 623, 625, 606), (615, 910, 911, 614), (908, 919, 619, 609), (617, 620, 621, 618), (619, 919, 918, 622), (609, 619, 617, 610), (611, 620, 622, 615), (610, 617, 618, 608), (623, 626, 628, 625), (624, 627, 626, 623), (628, 927, 926, 625), (605, 624, 623, 607), (612, 626, 627, 613), (911, 927, 628, 614), (631, 630, 633, 634), (629, 631, 634, 632), (636, 635, 639, 638), (635, 657, 660, 640), (630, 649, 958, 941), (639, 646, 950, 942), (630, 941, 940, 633), (638, 652, 650, 636), (640, 645, 644, 635), (643, 646, 644, 641), (631, 647, 649, 630), (639, 942, 943, 638), (940, 951, 643, 633), (641, 644, 645, 642), (643, 951, 950, 646), (633, 643, 641, 634), (635, 644, 646, 639), (634, 641, 642, 632), (647, 650, 652, 649), (648, 651, 650, 647), (652, 959, 958, 649), (629, 648, 647, 631), (636, 650, 651, 637), (943, 959, 652, 638), (655, 656, 653, 654), (611, 653, 656, 616), (612, 654, 653, 611), (657, 661, 664, 660), (636, 658, 657, 635), (637, 659, 658, 636), (663, 664, 661, 662), (658, 662, 661, 657), (659, 663, 662, 658), (727, 717, 740, 741), (696, 672, 671, 697), (704, 669, 670, 705), (697, 671, 675, 698), (704, 665, 667, 707), (705, 670, 674, 706), (699, 677, 680, 700), (696, 669, 677, 699), (700, 680, 683, 701), (707, 667, 668, 708), (701, 683, 686, 703), (709, 683, 688, 713), (716, 702, 685, 712), (709, 676, 679, 711), (713, 688, 692, 715), (683, 680, 682, 688), (708, 668, 689, 710), (714, 693, 694, 715), (710, 689, 693, 714), (688, 682, 691, 692), (711, 679, 702, 716), (684, 701, 703, 687), (681, 700, 701, 684), (672, 696, 699, 678), (678, 699, 700, 681), (670, 697, 698, 674), (669, 696, 697, 670), (706, 674, 719, 718), (674, 698, 724, 735), (686, 711, 716, 703), (682, 710, 714, 691), (691, 714, 715, 692), (680, 708, 710, 682), (690, 713, 715, 694), (683, 709, 711, 686), (703, 716, 712, 687), (676, 709, 713, 690), (677, 707, 708, 680), (666, 705, 706, 673), (669, 704, 707, 677), (665, 704, 705, 666), (673, 706, 718, 720), (695, 818, 832, 830), (732, 728, 783, 788), (719, 674, 735, 736), (720, 718, 746, 748), (695, 717, 727, 726), (819, 719, 736, 820), (698, 675, 723, 724), (695, 726, 760, 749), (727, 728, 732, 731), (729, 726, 730, 733), (726, 727, 731, 730), (742, 753, 787, 784), (728, 742, 784, 783), (730, 731, 732, 734), (733, 730, 734, 721), (721, 734, 789, 785), (820, 736, 747, 823), (735, 724, 743, 745), (724, 723, 744, 743), (736, 735, 745, 747), (741, 740, 751, 752), (728, 727, 741, 742), (823, 747, 755, 824), (753, 754, 791, 787), (745, 743, 738, 739), (743, 744, 725, 738), (747, 745, 739, 755), (752, 751, 758, 759), (742, 741, 752, 753), (755, 739, 763, 776), (759, 758, 780, 781), (739, 738, 772, 763), (754, 759, 781, 782), (824, 755, 776, 828), (754, 782, 775), (753, 752, 759, 754), (748, 746, 722, 764), (760, 761, 766, 765), (818, 695, 749, 821), (726, 729, 761, 760), (764, 722, 750, 769), (765, 766, 771, 770), (821, 749, 762, 825), (749, 760, 765, 762), (826, 822, 767, 768), (768, 767, 770, 771), (825, 762, 767, 822), (762, 765, 770, 767), (763, 772, 777, 776), (772, 773, 778, 777), (827, 829, 774, 779), (828, 827, 779, 780), (779, 774, 775, 782), (780, 779, 782, 781), (738, 725, 773, 772), (789, 788, 797, 798), (783, 756, 796, 795), (788, 783, 795, 797), (783, 784, 804, 793), (756, 783, 793, 792), (734, 732, 788, 789), (798, 797, 802, 803), (797, 795, 800, 802), (795, 796, 801, 800), (785, 789, 798, 794), (800, 801, 757, 802), (803, 802, 757, 786), (737, 803, 786, 799), (794, 798, 803, 737), (805, 806, 810, 809), (792, 793, 807, 790), (787, 791, 806, 805), (784, 787, 805, 804), (809, 810, 817, 815), (790, 807, 813, 812), (804, 805, 809, 808), (793, 804, 808, 807), (812, 813, 814, 811), (811, 814, 815, 816), (816, 815, 817), (808, 809, 815, 814), (807, 808, 814, 813), (776, 777, 827, 828), (777, 778, 829, 827), (722, 825, 822, 750), (769, 750, 822, 826), (746, 821, 825, 722), (718, 818, 821, 746), (758, 824, 828, 780), (819, 820, 837, 836), (751, 740, 833, 834), (820, 823, 838, 837), (718, 719, 819, 818), (832, 836, 831, 830), (834, 838, 839, 835), (833, 837, 838, 834), (831, 836, 837, 833), (758, 751, 834, 835), (818, 819, 836, 832), (823, 824, 839, 838), (824, 758, 835, 839), (717, 695, 830, 831), (740, 717, 831, 833), (841, 844, 845, 842), (840, 843, 844, 841), (848, 850, 849, 851), (846, 848, 851, 847), (845, 844, 851, 849), (841, 842, 850, 848), (840, 841, 848, 846), (844, 843, 847, 851), (843, 840, 846, 847), (853, 856, 857, 854), (852, 855, 856, 853), (860, 862, 861, 863), (858, 860, 863, 859), (857, 856, 863, 861), (853, 854, 862, 860), (852, 853, 860, 858), (856, 855, 859, 863), (855, 852, 858, 859), (866, 869, 868, 865), (864, 867, 869, 866), (871, 873, 874, 870), (872, 871, 870, 875), (865, 877, 894, 890), (874, 878, 886, 885), (865, 868, 876, 877), (873, 871, 891, 893), (875, 870, 883, 884), (882, 880, 883, 885), (866, 865, 890, 888), (874, 873, 879, 878), (876, 868, 882, 887), (880, 881, 884, 883), (882, 885, 886, 887), (868, 869, 880, 882), (870, 874, 885, 883), (869, 867, 881, 880), (888, 890, 893, 891), (889, 888, 891, 892), (893, 890, 894, 895), (864, 866, 888, 889), (871, 872, 892, 891), (879, 873, 893, 895), (898, 901, 900, 897), (896, 899, 901, 898), (903, 905, 906, 902), (904, 903, 961, 962), (897, 909, 926, 922), (906, 910, 918, 917), (897, 900, 908, 909), (905, 903, 923, 925), (907, 902, 915, 916), (914, 912, 915, 917), (898, 897, 922, 920), (906, 905, 911, 910), (908, 900, 914, 919), (912, 913, 916, 915), (914, 917, 918, 919), (900, 901, 912, 914), (902, 906, 917, 915), (901, 899, 913, 912), (920, 922, 925, 923), (921, 920, 923, 924), (925, 922, 926, 927), (896, 898, 920, 921), (903, 904, 924, 923), (911, 905, 925, 927), (930, 933, 932, 929), (928, 931, 933, 930), (935, 937, 938, 934), (934, 939, 967, 964), (929, 941, 958, 954), (938, 942, 950, 949), (929, 932, 940, 941), (937, 935, 955, 957), (939, 934, 947, 948), (946, 944, 947, 949), (930, 929, 954, 952), (938, 937, 943, 942), (940, 932, 946, 951), (944, 945, 948, 947), (946, 949, 950, 951), (932, 933, 944, 946), (934, 938, 949, 947), (933, 931, 945, 944), (952, 954, 957, 955), (953, 952, 955, 956), (957, 954, 958, 959), (928, 930, 952, 953), (935, 936, 956, 955), (943, 937, 957, 959), (962, 961, 960, 963), (902, 907, 963, 960), (903, 902, 960, 961), (964, 967, 971, 968), (935, 934, 964, 965), (936, 935, 965, 966), (970, 969, 968, 971), (965, 964, 968, 969), (966, 965, 969, 970)])
me_cube.polygons.foreach_set('material_index', [0, 3, 3, 0, 0, 0, 0, 0, 0, 0, 0, 0, 0, 0, 0, 0, 0, 2, 0, 0, 0, 0, 0, 0, 0, 0, 3, 0, 0, 0, 0, 0, 0, 0, 0, 0, 0, 0, 0, 0, 3, 0, 0, 3, 0, 0, 0, 0, 0, 0, 0, 0, 0, 0, 0, 0, 0, 3, 0, 0, 0, 0, 0, 0, 0, 1, 0, 0, 0, 0, 0, 0, 0, 0, 0, 0, 0, 0, 0, 0, 0, 0, 0, 0, 0, 0, 2, 2, 0, 0, 0, 0, 0, 0, 0, 0, 0, 3, 0, 3, 0, 0, 3, 3, 3, 0, 3, 3, 3, 3, 3, 1, 0, 1, 0, 1, 0, 0, 0, 0, 0, 0, 0, 0, 2, 0, 0, 0, 0, 0, 0, 0, 2, 2, 2, 2, 0, 0, 0, 0, 0, 0, 3, 3, 3, 3, 3, 3, 3, 3, 3, 3, 3, 3, 3, 3, 3, 3, 3, 3, 3, 3, 3, 3, 3, 3, 3, 3, 3, 3, 3, 3, 3, 3, 3, 3, 3, 3, 3, 3, 3, 3, 3, 3, 3, 3, 3, 3, 3, 3, 3, 3, 3, 3, 3, 3, 3, 3, 3, 3, 3, 3, 3, 3, 3, 3, 3, 3, 3, 3, 3, 3, 3, 3, 3, 3, 3, 3, 3, 3, 3, 3, 3, 3, 3, 3, 3, 3, 3, 3, 3, 3, 3, 3, 3, 3, 3, 3, 3, 3, 3, 0, 3, 3, 0, 0, 0, 0, 0, 0, 0, 0, 0, 0, 0, 0, 0, 0, 2, 0, 0, 0, 0, 0, 0, 0, 0, 3, 0, 0, 0, 0, 0, 0, 0, 0, 0, 0, 0, 0, 0, 3, 0, 0, 3, 0, 0, 0, 0, 0, 0, 0, 0, 0, 0, 0, 0, 0, 3, 0, 0, 0, 0, 0, 0, 0, 1, 0, 0, 0, 0, 0, 0, 0, 0, 0, 0, 0, 0, 0, 0, 0, 0, 0, 0, 0, 0, 2, 2, 0, 0, 0, 0, 0, 0, 0, 0, 0, 3, 0, 3, 0, 0, 3, 3, 3, 0, 3, 3, 3, 3, 3, 1, 0, 1, 0, 1, 0, 0, 0, 0, 0, 0, 0, 0, 2, 0, 0, 0, 0, 0, 0, 0, 2, 2, 2, 2, 0, 0, 0, 0, 0, 0, 3, 3, 3, 3, 3, 3, 3, 3, 3, 3, 3, 3, 3, 3, 3, 3, 3, 3, 3, 3, 3, 3, 3, 3, 3, 3, 3, 3, 3, 3, 3, 3, 3, 3, 3, 3, 3, 3, 3, 3, 3, 3, 3, 3, 3, 3, 3, 3, 3, 3, 3, 3, 3, 3, 3, 3, 3, 3, 3, 3, 3, 3, 3, 3, 3, 3, 3, 3, 3, 3, 3, 3, 3, 3, 3, 3, 3, 3, 3, 3, 3, 3, 3, 3, 3, 3, 3, 3, 3, 3, 3, 3, 3, 3, 3, 3, 3, 3, 3, 0, 3, 3, 0, 0, 0, 0, 0, 0, 0, 0, 0, 0, 0, 0, 0, 0, 2, 0, 0, 0, 0, 0, 0, 0, 0, 3, 0, 0, 0, 0, 0, 0, 0, 0, 0, 0, 0, 0, 0, 3, 0, 0, 3, 0, 0, 0, 0, 0, 0, 0, 0, 0, 0, 0, 0, 0, 3, 0, 0, 0, 0, 0, 0, 0, 1, 0, 0, 0, 0, 0, 0, 0, 0, 0, 0, 0, 0, 0, 0, 0, 0, 0, 0, 0, 0, 2, 2, 0, 0, 0, 0, 0, 0, 0, 0, 0, 3, 0, 3, 0, 0, 3, 3, 3, 0, 3, 3, 3, 3, 3, 1, 0, 1, 0, 1, 0, 0, 0, 0, 0, 0, 0, 0, 0, 0, 0, 2, 0, 0, 0, 0, 0, 0, 0, 2, 2, 2, 2, 0, 0, 0, 0, 0, 0, 3, 3, 3, 3, 3, 3, 3, 3, 3, 3, 3, 3, 3, 3, 3, 3, 3, 3, 3, 3, 3, 3, 3, 3, 3, 3, 3, 3, 3, 3, 3, 3, 3, 3, 3, 3, 3, 3, 3, 3, 3, 3, 3, 3, 3, 3, 3, 3, 3, 3, 3, 3, 3, 3, 3, 3, 3, 3, 3, 3, 3, 3, 3, 3, 3, 3, 3, 3, 3, 3, 3, 3, 3, 3, 3, 3, 3, 3, 3, 3, 3, 3, 3, 3, 3, 3, 3, 3, 3, 3, 3, 3, 3, 3, 3, 3, 3, 3, 3, 0, 3, 3, 0, 0, 0, 0, 0, 0, 0, 0, 0, 0, 0, 0, 0, 0, 2, 0, 0, 0, 0, 0, 0, 0, 0, 3, 0, 0, 0, 0, 0, 0, 0, 0, 0, 0, 0, 0, 0, 3, 0, 0, 3, 0, 0, 0, 0, 0, 0, 0, 0, 0, 0, 0, 0, 0, 3, 0, 0, 0, 0, 0, 0, 0, 1, 0, 0, 0, 0, 0, 0, 0, 0, 0, 0, 0, 0, 0, 0, 0, 0, 0, 0, 0, 0, 2, 2, 0, 0, 0, 0, 0, 0, 0, 0, 0, 3, 0, 3, 0, 0, 3, 3, 3, 0, 3, 3, 3, 3, 3, 1, 0, 1, 0, 1, 0, 0, 0, 0, 0, 0, 0, 0, 0, 0, 0, 2, 0, 0, 0, 0, 0, 0, 0, 2, 2, 2, 2, 0, 0, 0, 0, 0, 0, 3, 3, 3, 3, 3, 3, 3, 3, 3, 3, 3, 3, 3, 3, 3, 3, 3, 3, 3, 3, 3, 3, 3, 3, 3, 3, 3, 3, 3, 3, 3, 3, 3, 3, 3, 3, 3, 3, 3, 3, 3, 3, 3, 3, 3, 3, 3, 3, 3, 3, 3, 3, 3, 3, 3, 3, 3, 3, 3, 3, 3, 3, 3, 3, 3, 3, 3, 3, 3, 3, 3, 3, 3, 3, 3, 3, 3, 3, 3, 3, 3, 3, 3, 3, 3, 3, 3, 3, 3, 3, 3, 3, 3, 3, 3, 3, 3, 3, 3])
me_cube.materials.append(mat_material)
me_cube.materials.append(mat_material_001)
me_cube.materials.append(mat_material_002)
me_cube.materials.append(mat_material_003)
me_cube.use_remesh_preserve_volume = False
me_cube.use_remesh_preserve_attributes = False
me_cube.use_mirror_vertex_groups = False
me_cube.update()
me_cube_004 = bpy.data.meshes.new('Cube.004')
me_cube_004.from_pydata([(0.06483, 0.2106, 0.3696), (0.06177, 0.4628, 0.4339), (0.06375, 0.4209, 0.2966), (0.06701, -0.394, -0.3026), (0.06396, -0.3793, -0.3815), (0.06375, -0.4396, -0.5102), (0.07929, 0.2116, 0.3667), (0.08148, -0.393, -0.3055), (0.07624, 0.4638, 0.431), (0.06375, -0.4386, -0.5131), (0.06375, 0.4219, 0.2937), (0.07842, -0.3783, -0.3844), (0.05823, -0.4396, -0.5102), (0.06165, 0.4209, 0.2966), (0.05823, -0.4386, -0.5131), (0.06165, 0.4219, 0.2937), (0.06657, -0.2717, -0.1781), (0.06375, -0.2664, -0.3478), (0.06352, -0.2216, -0.2296), (0.08104, -0.2707, -0.181), (0.06375, -0.2654, -0.3507), (0.07798, -0.2206, -0.2325), (0.06165, -0.2664, -0.3478), (0.06165, -0.2654, -0.3507), (-0.06483, 0.2106, 0.3696), (-0.06177, 0.4628, 0.4339), (-0.06375, 0.4209, 0.2966), (-0.06701, -0.394, -0.3026), (-0.06396, -0.3793, -0.3815), (-0.06375, -0.4396, -0.5102), (-0.07929, 0.2116, 0.3667), (-0.08148, -0.393, -0.3055), (-0.07624, 0.4638, 0.431), (-0.06375, -0.4386, -0.5131), (-0.06375, 0.4219, 0.2937), (-0.07842, -0.3783, -0.3844), (-0.05823, -0.4396, -0.5102), (-0.06165, 0.4209, 0.2966), (-0.05823, -0.4386, -0.5131), (-0.06165, 0.4219, 0.2937), (-0.06657, -0.2717, -0.1781), (-0.06375, -0.2664, -0.3478), (-0.06352, -0.2216, -0.2296), (-0.08104, -0.2707, -0.181), (-0.06375, -0.2654, -0.3507), (-0.07798, -0.2206, -0.2325), (-0.06165, -0.2664, -0.3478), (-0.06165, -0.2654, -0.3507), (-2.15e-09, -0.4386, -0.5131), (-2.15e-09, -0.4396, -0.5102), (-2.15e-09, -0.2664, -0.3478), (-2.15e-09, -0.2654, -0.3507)], [], [(18, 17, 5, 4), (16, 18, 4, 3), (21, 11, 9, 20), (19, 7, 11, 21), (5, 9, 11, 4), (1, 8, 10, 2), (0, 6, 8, 1), (4, 11, 7, 3), (16, 19, 6, 0), (10, 15, 13, 2), (23, 51, 50, 22), (5, 12, 14, 9), (17, 22, 12, 5), (20, 23, 15, 10), (9, 14, 23, 20), (2, 13, 22, 17), (13, 15, 23, 22), (3, 7, 19, 16), (6, 19, 21, 8), (8, 21, 20, 10), (0, 1, 18, 16), (1, 2, 17, 18), (22, 50, 49, 12), (14, 48, 51, 23), (12, 49, 48, 14), (42, 28, 29, 41), (40, 27, 28, 42), (45, 44, 33, 35), (43, 45, 35, 31), (29, 28, 35, 33), (25, 26, 34, 32), (24, 25, 32, 30), (28, 27, 31, 35), (40, 24, 30, 43), (34, 26, 37, 39), (47, 46, 50, 51), (29, 33, 38, 36), (41, 29, 36, 46), (44, 34, 39, 47), (33, 44, 47, 38), (26, 41, 46, 37), (37, 46, 47, 39), (27, 40, 43, 31), (30, 32, 45, 43), (32, 34, 44, 45), (24, 40, 42, 25), (25, 42, 41, 26), (50, 49, 48, 51), (46, 36, 49, 50), (38, 47, 51, 48), (36, 38, 48, 49)])
me_cube_004.materials.append(mat_material)
me_cube_004.materials.append(mat_material_001)
me_cube_004.materials.append(mat_material_002)
me_cube_004.materials.append(mat_material_003)
me_cube_004.use_remesh_preserve_volume = False
me_cube_004.use_remesh_preserve_attributes = False
me_cube_004.use_mirror_vertex_groups = False
me_cube_004.update()
me_cube_006 = bpy.data.meshes.new('Cube.006')
me_cube_006.from_pydata([(0.06483, 0.2106, -0.3696), (0.06177, 0.4628, -0.4339), (0.06375, 0.4209, -0.2966), (0.06701, -0.394, 0.3026), (0.06396, -0.3793, 0.3815), (0.06375, -0.4396, 0.5102), (0.07929, 0.2116, -0.3667), (0.08148, -0.393, 0.3055), (0.07624, 0.4638, -0.431), (0.06375, -0.4386, 0.5131), (0.06375, 0.4219, -0.2937), (0.07842, -0.3783, 0.3844), (0.05823, -0.4396, 0.5102), (0.06165, 0.4209, -0.2966), (0.05823, -0.4386, 0.5131), (0.06165, 0.4219, -0.2937), (0.06657, -0.2717, 0.1781), (0.06375, -0.2664, 0.3478), (0.06352, -0.2216, 0.2296), (0.08104, -0.2707, 0.181), (0.06375, -0.2654, 0.3507), (0.07798, -0.2206, 0.2325), (0.06165, -0.2664, 0.3478), (0.06165, -0.2654, 0.3507), (-0.06483, 0.2106, -0.3696), (-0.06177, 0.4628, -0.4339), (-0.06375, 0.4209, -0.2966), (-0.06701, -0.394, 0.3026), (-0.06396, -0.3793, 0.3815), (-0.06375, -0.4396, 0.5102), (-0.07929, 0.2116, -0.3667), (-0.08148, -0.393, 0.3055), (-0.07624, 0.4638, -0.431), (-0.06375, -0.4386, 0.5131), (-0.06375, 0.4219, -0.2937), (-0.07842, -0.3783, 0.3844), (-0.05823, -0.4396, 0.5102), (-0.06165, 0.4209, -0.2966), (-0.05823, -0.4386, 0.5131), (-0.06165, 0.4219, -0.2937), (-0.06657, -0.2717, 0.1781), (-0.06375, -0.2664, 0.3478), (-0.06352, -0.2216, 0.2296), (-0.08104, -0.2707, 0.181), (-0.06375, -0.2654, 0.3507), (-0.07798, -0.2206, 0.2325), (-0.06165, -0.2664, 0.3478), (-0.06165, -0.2654, 0.3507), (7.174e-10, -0.4386, 0.5131), (7.174e-10, -0.4396, 0.5102), (7.174e-10, -0.2664, 0.3478), (7.174e-10, -0.2654, 0.3507)], [], [(18, 4, 5, 17), (16, 3, 4, 18), (21, 20, 9, 11), (19, 21, 11, 7), (5, 4, 11, 9), (1, 2, 10, 8), (0, 1, 8, 6), (4, 3, 7, 11), (16, 0, 6, 19), (10, 2, 13, 15), (23, 22, 50, 51), (5, 9, 14, 12), (17, 5, 12, 22), (20, 10, 15, 23), (9, 20, 23, 14), (2, 17, 22, 13), (13, 22, 23, 15), (3, 16, 19, 7), (6, 8, 21, 19), (8, 10, 20, 21), (0, 16, 18, 1), (1, 18, 17, 2), (22, 12, 49, 50), (14, 23, 51, 48), (12, 14, 48, 49), (42, 41, 29, 28), (40, 42, 28, 27), (45, 35, 33, 44), (43, 31, 35, 45), (29, 33, 35, 28), (25, 32, 34, 26), (24, 30, 32, 25), (28, 35, 31, 27), (40, 43, 30, 24), (34, 39, 37, 26), (47, 51, 50, 46), (29, 36, 38, 33), (41, 46, 36, 29), (44, 47, 39, 34), (33, 38, 47, 44), (26, 37, 46, 41), (37, 39, 47, 46), (27, 31, 43, 40), (30, 43, 45, 32), (32, 45, 44, 34), (24, 25, 42, 40), (25, 26, 41, 42), (50, 51, 48, 49), (46, 50, 49, 36), (38, 48, 51, 47), (36, 49, 48, 38)])
me_cube_006.materials.append(mat_material)
me_cube_006.materials.append(mat_material_001)
me_cube_006.materials.append(mat_material_002)
me_cube_006.materials.append(mat_material_003)
me_cube_006.use_remesh_preserve_volume = False
me_cube_006.use_remesh_preserve_attributes = False
me_cube_006.use_mirror_vertex_groups = False
me_cube_006.update()
me_cube_002 = bpy.data.meshes.new('Cube.002')
me_cube_002.from_pydata([(0.06692, 0.4727, 0.7538), (0.05591, 1.155, 0.6137), (0.06305, 1.06, 0.2694), (0.07479, -1.091, -0.4147), (0.06379, -1.04, -0.6629), (0.06305, -1.187, -0.9584), (0.119, 0.4758, 0.744), (0.1269, -1.088, -0.4244), (0.108, 1.158, 0.604), (0.06305, -1.184, -0.9681), (0.06305, 1.063, 0.2596), (0.1159, -1.036, -0.6726), (0.04315, -1.187, -0.9584), (0.05546, 1.06, 0.2694), (0.04315, -1.184, -0.9681), (0.05546, 1.063, 0.2596), (0.07321, -0.7729, -0.2118), (0.06305, -0.7347, -0.7113), (0.06221, -0.6284, -0.4262), (0.1253, -0.7697, -0.2215), (0.06305, -0.7315, -0.721), (0.1143, -0.6252, -0.4359), (0.05546, -0.7347, -0.7113), (0.05546, -0.7315, -0.721), (-0.06692, 0.4727, 0.7538), (-0.05591, 1.155, 0.6137), (-0.06305, 1.06, 0.2694), (-0.07479, -1.091, -0.4147), (-0.06379, -1.04, -0.6629), (-0.06305, -1.187, -0.9584), (-0.119, 0.4758, 0.744), (-0.1269, -1.088, -0.4244), (-0.108, 1.158, 0.604), (-0.06305, -1.184, -0.9681), (-0.06305, 1.063, 0.2596), (-0.1159, -1.036, -0.6726), (-0.04315, -1.187, -0.9584), (-0.05546, 1.06, 0.2694), (-0.04315, -1.184, -0.9681), (-0.05546, 1.063, 0.2596), (-0.07321, -0.7729, -0.2118), (-0.06305, -0.7347, -0.7113), (-0.06221, -0.6284, -0.4262), (-0.1253, -0.7697, -0.2215), (-0.06305, -0.7315, -0.721), (-0.1143, -0.6252, -0.4359), (-0.05546, -0.7347, -0.7113), (-0.05546, -0.7315, -0.721), (-1.121e-09, -1.184, -0.9681), (-1.121e-09, -1.187, -0.9584), (-1.121e-09, -0.7347, -0.7113), (-1.121e-09, -0.7315, -0.721)], [], [(18, 17, 5, 4), (16, 18, 4, 3), (21, 11, 9, 20), (19, 7, 11, 21), (5, 9, 11, 4), (1, 8, 10, 2), (0, 6, 8, 1), (4, 11, 7, 3), (16, 19, 6, 0), (10, 15, 13, 2), (23, 51, 50, 22), (5, 12, 14, 9), (17, 22, 12, 5), (20, 23, 15, 10), (9, 14, 23, 20), (2, 13, 22, 17), (13, 15, 23, 22), (3, 7, 19, 16), (6, 19, 21, 8), (8, 21, 20, 10), (0, 1, 18, 16), (1, 2, 17, 18), (22, 50, 49, 12), (14, 48, 51, 23), (12, 49, 48, 14), (42, 28, 29, 41), (40, 27, 28, 42), (45, 44, 33, 35), (43, 45, 35, 31), (29, 28, 35, 33), (25, 26, 34, 32), (24, 25, 32, 30), (28, 27, 31, 35), (40, 24, 30, 43), (34, 26, 37, 39), (47, 46, 50, 51), (29, 33, 38, 36), (41, 29, 36, 46), (44, 34, 39, 47), (33, 44, 47, 38), (26, 41, 46, 37), (37, 46, 47, 39), (27, 40, 43, 31), (30, 32, 45, 43), (32, 34, 44, 45), (24, 40, 42, 25), (25, 42, 41, 26), (50, 49, 48, 51), (46, 36, 49, 50), (38, 47, 51, 48), (36, 38, 48, 49)])
me_cube_002.materials.append(mat_material)
me_cube_002.materials.append(mat_material_001)
me_cube_002.materials.append(mat_material_002)
me_cube_002.materials.append(mat_material_003)
me_cube_002.use_remesh_preserve_volume = False
me_cube_002.use_remesh_preserve_attributes = False
me_cube_002.use_mirror_vertex_groups = False
me_cube_002.update()
me_cube_005 = bpy.data.meshes.new('Cube.005')
me_cube_005.from_pydata([(0.06692, 0.4727, -0.7538), (0.05591, 1.155, -0.6137), (0.06305, 1.06, -0.2694), (0.07479, -1.091, 0.4147), (0.06379, -1.04, 0.6629), (0.06305, -1.187, 0.9584), (0.119, 0.4758, -0.744), (0.1269, -1.088, 0.4244), (0.108, 1.158, -0.604), (0.06305, -1.184, 0.9681), (0.06305, 1.063, -0.2596), (0.1159, -1.036, 0.6726), (0.04315, -1.187, 0.9584), (0.05546, 1.06, -0.2694), (0.04315, -1.184, 0.9681), (0.05546, 1.063, -0.2596), (0.07321, -0.7729, 0.2118), (0.06305, -0.7347, 0.7113), (0.06221, -0.6284, 0.4262), (0.1253, -0.7697, 0.2215), (0.06305, -0.7315, 0.721), (0.1143, -0.6252, 0.4359), (0.05546, -0.7347, 0.7113), (0.05546, -0.7315, 0.721), (-0.06692, 0.4727, -0.7538), (-0.05591, 1.155, -0.6137), (-0.06305, 1.06, -0.2694), (-0.07479, -1.091, 0.4147), (-0.06379, -1.04, 0.6629), (-0.06305, -1.187, 0.9584), (-0.119, 0.4758, -0.744), (-0.1269, -1.088, 0.4244), (-0.108, 1.158, -0.604), (-0.06305, -1.184, 0.9681), (-0.06305, 1.063, -0.2596), (-0.1159, -1.036, 0.6726), (-0.04315, -1.187, 0.9584), (-0.05546, 1.06, -0.2694), (-0.04315, -1.184, 0.9681), (-0.05546, 1.063, -0.2596), (-0.07321, -0.7729, 0.2118), (-0.06305, -0.7347, 0.7113), (-0.06221, -0.6284, 0.4262), (-0.1253, -0.7697, 0.2215), (-0.06305, -0.7315, 0.721), (-0.1143, -0.6252, 0.4359), (-0.05546, -0.7347, 0.7113), (-0.05546, -0.7315, 0.721), (1.533e-10, -1.184, 0.9681), (1.533e-10, -1.187, 0.9584), (1.533e-10, -0.7347, 0.7113), (1.533e-10, -0.7315, 0.721)], [], [(18, 4, 5, 17), (16, 3, 4, 18), (21, 20, 9, 11), (19, 21, 11, 7), (5, 4, 11, 9), (1, 2, 10, 8), (0, 1, 8, 6), (4, 3, 7, 11), (16, 0, 6, 19), (10, 2, 13, 15), (23, 22, 50, 51), (5, 9, 14, 12), (17, 5, 12, 22), (20, 10, 15, 23), (9, 20, 23, 14), (2, 17, 22, 13), (13, 22, 23, 15), (3, 16, 19, 7), (6, 8, 21, 19), (8, 10, 20, 21), (0, 16, 18, 1), (1, 18, 17, 2), (22, 12, 49, 50), (14, 23, 51, 48), (12, 14, 48, 49), (42, 41, 29, 28), (40, 42, 28, 27), (45, 35, 33, 44), (43, 31, 35, 45), (29, 33, 35, 28), (25, 32, 34, 26), (24, 30, 32, 25), (28, 35, 31, 27), (40, 43, 30, 24), (34, 39, 37, 26), (47, 51, 50, 46), (29, 36, 38, 33), (41, 46, 36, 29), (44, 47, 39, 34), (33, 38, 47, 44), (26, 37, 46, 41), (37, 39, 47, 46), (27, 31, 43, 40), (30, 43, 45, 32), (32, 45, 44, 34), (24, 25, 42, 40), (25, 26, 41, 42), (50, 51, 48, 49), (46, 50, 49, 36), (38, 48, 51, 47), (36, 49, 48, 38)])
me_cube_005.materials.append(mat_material)
me_cube_005.materials.append(mat_material_001)
me_cube_005.materials.append(mat_material_002)
me_cube_005.materials.append(mat_material_003)
me_cube_005.use_remesh_preserve_volume = False
me_cube_005.use_remesh_preserve_attributes = False
me_cube_005.use_mirror_vertex_groups = False
me_cube_005.update()

# ---- objects
ob_sword = bpy.data.objects.new('Sword', me_cube)
ob_mini_guard_2 = bpy.data.objects.new('Mini guard 2', me_cube_004)
ob_mini_guard = bpy.data.objects.new('Mini guard', me_cube_006)
ob_gard_2 = bpy.data.objects.new('Gard 2', me_cube_002)
ob_gard = bpy.data.objects.new('Gard', me_cube_005)
ob_lamp = bpy.data.objects.new('Lamp', light_lamp)

# ---- transforms, parenting, visibility, modifiers, constraints
ob_sword.location = (0.0, 5.2, 2.811)
ob_sword.lock_rotations_4d = False
ob_sword.empty_display_type = 'ARROWS'
ob_sword.lineart.crease_threshold = 0.0
ob_mini_guard_2.location = (2.15e-09, -3.076, -1.587)
ob_mini_guard_2.rotation_euler = (-1.049, 0.0, 0.0)
ob_mini_guard_2.lock_rotations_4d = False
ob_mini_guard_2.empty_display_type = 'ARROWS'
ob_mini_guard_2.lineart.crease_threshold = 0.0
_c = ob_mini_guard_2.constraints.new('CHILD_OF'); _c.name = 'Child Of'
_c.target = ob_sword
_c.set_inverse_pending = False
ob_mini_guard.location = (-7.038e-10, -3.076, 1.587)
ob_mini_guard.rotation_euler = (1.049, -0.05073, -0.01753)
ob_mini_guard.lock_rotations_4d = False
ob_mini_guard.empty_display_type = 'ARROWS'
ob_mini_guard.lineart.crease_threshold = 0.0
_c = ob_mini_guard.constraints.new('CHILD_OF'); _c.name = 'Child Of'
_c.target = ob_sword
_c.set_inverse_pending = False
ob_gard_2.location = (1.121e-09, -3.634, -1.064)
ob_gard_2.rotation_euler = (-0.7125, -0.0, 0.0)
ob_gard_2.lock_rotations_4d = False
ob_gard_2.empty_display_type = 'ARROWS'
ob_gard_2.lineart.crease_threshold = 0.0
_c = ob_gard_2.constraints.new('CHILD_OF'); _c.name = 'Child Of'
_c.target = ob_sword
_c.set_inverse_pending = False
ob_gard.location = (-1.533e-10, -3.634, 1.064)
ob_gard.rotation_euler = (0.7125, -0.0, 0.0)
ob_gard.lock_rotations_4d = False
ob_gard.empty_display_type = 'ARROWS'
ob_gard.lineart.crease_threshold = 0.0
_c = ob_gard.constraints.new('CHILD_OF'); _c.name = 'Child Of'
_c.active = False
_c.target = ob_sword
_c.set_inverse_pending = False
ob_lamp.location = (4.076, 1.005, 5.904)
ob_lamp.rotation_euler = (0.6503, 0.05522, 1.866)
ob_lamp.lock_rotations_4d = False
ob_lamp.empty_display_type = 'ARROWS'
ob_lamp.color = (0.0, 0.0, 0.0, 0.0)
ob_lamp.lineart.crease_threshold = 0.0

# ---- collection membership
col_collection_1.objects.link(ob_sword)
col_collection_1.objects.link(ob_mini_guard_2)
col_collection_1.objects.link(ob_mini_guard)
col_collection_1.objects.link(ob_gard_2)
col_collection_1.objects.link(ob_gard)
col_collection_1.objects.link(ob_lamp)

# ---- scene / render settings (as saved in the file)
scene.frame_start = 1; scene.frame_end = 250; scene.frame_set(199)
scene.render.engine = 'CYCLES'
scene.render.resolution_percentage = 50
scene.render.dither_intensity = 0.0
scene.cycles.use_denoising = False
scene.cycles.samples = 128
scene.cycles.sampling_pattern = 'TABULATED_SOBOL'
scene.cycles.use_adaptive_sampling = False
scene.cycles.use_light_tree = False
scene.cycles.blur_glossy = 0.0
scene.cycles.sample_clamp_indirect = 0.0
scene.view_settings.view_transform = 'Standard'
bpy.context.view_layer.update()

# ---- added for rendering (the .blend has no active camera): camera
cam_auto = bpy.data.cameras.new('AutoCamera')
cam_auto.lens = 50.0
cam_auto.sensor_width = 36.0
cam_auto.clip_end = 1000.0
ob_auto_camera = bpy.data.objects.new('AutoCamera', cam_auto)
scene.collection.objects.link(ob_auto_camera)
ob_auto_camera.location = (19.5744, -25.5191, 18.4705)
ob_auto_camera.rotation_euler = (1.09748, -7.21219e-08, 0.694738)
scene.camera = ob_auto_camera
bpy.context.view_layer.update()
